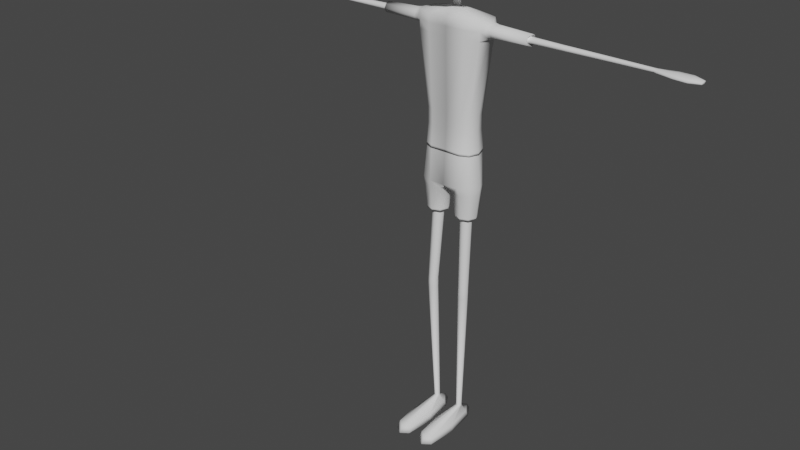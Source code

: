 # Source: Player.blend  (saved by Blender 3.2.14; exported with 4.5.12 LTS)
import bpy
from mathutils import Matrix  # noqa: F401  (used for matrix-valued properties, if any)

bpy.ops.wm.read_factory_settings(use_empty=True)
scene = bpy.context.scene
scene.name = 'Scene'

# ---- collections
col_collection = bpy.data.collections.new('Collection'); scene.collection.children.link(col_collection)

# ---- world
world_world = bpy.data.worlds.new('World'); scene.world = world_world
world_world.use_nodes = True; world_world.node_tree.nodes.clear()
_N = world_world.node_tree.nodes; _L = world_world.node_tree.links
n0 = _N.new('ShaderNodeOutputWorld'); n0.name = 'World Output'; n0.location = (300, 300)
n1 = _N.new('ShaderNodeBackground'); n1.name = 'Background'; n1.location = (10, 300)
n1.inputs[0].default_value = (0.05088, 0.05088, 0.05088, 1.0)
_L.new(n1.outputs[0], n0.inputs[0])
n0.is_active_output = True
world_world.color = (0.05088, 0.05088, 0.05088)
world_world.use_sun_shadow = False
world_world.sun_shadow_jitter_overblur = 0.0

# ---- meshes
me_cylinder = bpy.data.meshes.new('Cylinder')
me_cylinder.from_pydata([(0.08055, 0.009446, 0.07297), (0.0711, 0.01336, 0.07297), (0.09187, 0.004812, 0.7394), (0.08507, 0.06904, 1.302), (0.1096, -0.002523, 0.7391), (0.1326, 0.04933, 1.301), (0.1169, -0.02023, 0.739), (0.1523, -1.233e-07, 1.3), (0.1096, -0.03794, 0.7391), (0.1326, -0.04757, 1.301), (0.09187, -0.04527, 0.7394), (0.08507, -0.06727, 1.302), (0.07416, -0.03794, 0.7397), (0.03751, -0.04757, 1.302), (0.06683, -0.02023, 0.7398), (0.01781, -1.199e-07, 1.303), (0.07416, -0.002523, 0.7397), (0.03751, 0.04933, 1.302), (0.08446, -1.16e-07, 0.07297), (0.08055, -0.009447, 0.07297), (0.0711, -0.01336, 0.07297), (0.06166, -0.009447, 0.07297), (0.05774, -1.153e-07, 0.07297), (0.06166, 0.009446, 0.07297), (0.1061, 0.01433, 0.03714), (0.0711, 0.07202, 0.03714), (0.1207, -0.1249, 0.03714), (0.1061, -0.2642, 0.03714), (0.0711, -0.29, 0.03714), (0.03606, -0.2642, 0.03714), (0.02154, -0.1249, 0.03714), (0.03606, 0.01433, 0.03714), (0.1101, 0.02959, 0.001313), (0.0711, 0.09378, 0.001313), (0.1263, -0.1254, 0.001313), (0.1101, -0.2804, 0.001313), (0.0711, -0.3091, 0.001313), (0.0321, -0.2804, 0.001313), (0.01595, -0.1254, 0.001313), (0.0321, 0.02959, 0.001313), (0.09208, 0.006067, 0.7643), (0.1098, -0.001635, 0.764), (0.1171, -0.02023, 0.7639), (0.1098, -0.03883, 0.764), (0.09208, -0.04653, 0.7643), (0.07438, -0.03883, 0.7646), (0.06704, -0.02023, 0.7647), (0.07438, -0.001635, 0.7646), (0.0923, 0.004812, 0.7873), (0.11, -0.002523, 0.787), (0.1173, -0.02023, 0.7869), (0.11, -0.03794, 0.787), (0.0923, -0.04527, 0.7873), (0.07459, -0.03794, 0.7876), (0.06726, -0.02023, 0.7877), (0.07459, -0.002523, 0.7876), (0.08304, 0.05508, 1.174), (0.122, 0.03895, 1.173), (0.1381, -1.212e-07, 1.173), (0.122, -0.03895, 1.173), (0.08304, -0.05508, 1.174), (0.0441, -0.03895, 1.174), (0.02797, -1.183e-07, 1.175), (0.0441, 0.03895, 1.174), (0.07824, 0.0795, 1.342), (0.1332, 0.05673, 1.341), (0.156, -1.265e-07, 1.34), (0.1332, -0.05497, 1.341), (0.07824, -0.07774, 1.342), (0.0, -0.07947, 1.342), (0.0, -1.287e-07, 1.343), (0.0, 0.08123, 1.342), (0.08182, 0.07794, 1.517), (0.1231, 0.05821, 1.516), (0.1403, -1.251e-07, 1.516), (0.1231, -0.04762, 1.516), (0.08182, -0.06735, 1.517), (0.0, -0.06885, 1.518), (0.0, -1.269e-07, 1.518), (0.0, 0.07944, 1.518), (0.08087, 0.07055, 1.618), (0.1175, 0.05195, 1.617), (0.1327, -1.244e-07, 1.617), (0.1175, -0.0449, 1.617), (0.08087, -0.06349, 1.618), (0.0, -0.0649, 1.618), (0.0, -1.262e-07, 1.619), (0.0, 0.07196, 1.618), (0.0821, 0.06958, 1.694), (0.1197, 0.05075, 1.694), (0.1353, -1.245e-07, 1.693), (0.1197, -0.04546, 1.694), (0.0821, -0.06429, 1.694), (0.0, -0.06572, 1.695), (0.0, -1.263e-07, 1.695), (0.0, 0.07101, 1.695), (0.09432, 0.07981, 2.06), (0.1642, 0.05643, 2.059), (0.1741, -1.269e-07, 2.058), (0.1642, -0.05643, 2.059), (0.09432, -0.07981, 2.06), (0.0, -0.08158, 2.06), (0.0, -1.291e-07, 2.061), (0.0, 0.08158, 2.06), (0.0955, 0.07991, 2.147), (0.1655, 0.0565, 2.146), (0.1754, -1.269e-07, 2.146), (0.1655, -0.05651, 2.146), (0.0955, -0.07991, 2.147), (0.0, -0.08169, 2.148), (0.0, -1.291e-07, 2.148), (0.0, 0.08169, 2.148), (0.009623, 0.02037, 2.18), (0.02403, 0.01441, 2.18), (0.02999, -1.171e-07, 2.18), (0.02403, -0.01441, 2.18), (0.009623, -0.02037, 2.18), (0.0, -0.02083, 2.18), (0.008359, 0.01274, 2.223), (0.0, 0.02083, 2.18), (0.1954, -1.249e-07, 2.066), (0.1871, 0.03287, 2.078), (0.1871, -0.03287, 2.078), (0.1965, -1.249e-07, 2.14), (0.1879, 0.03291, 2.129), (0.1879, -0.03291, 2.129), (0.0, -1.291e-07, 2.105), (0.0, 0.08163, 2.104), (0.09491, -0.07986, 2.103), (0.0, -0.08163, 2.104), (0.1648, -0.05647, 2.102), (0.09491, 0.07986, 2.103), (0.1648, 0.05647, 2.102), (0.1875, -0.04827, 2.103), (0.1875, 0.04827, 2.103), (0.3967, -1.487e-07, 2.073), (0.2164, -1.265e-07, 2.07), (0.209, 0.02928, 2.081), (0.209, -0.02928, 2.081), (0.2174, -1.265e-07, 2.136), (0.2097, 0.02931, 2.126), (0.2097, -0.02931, 2.126), (0.2093, -0.043, 2.104), (0.2093, 0.043, 2.104), (0.3839, -1.434e-07, 2.085), (0.3905, 0.0244, 2.082), (0.3905, -0.0244, 2.082), (0.3975, -1.487e-07, 2.128), (0.3911, 0.02443, 2.12), (0.3911, -0.02443, 2.12), (0.3908, -0.03584, 2.101), (0.3908, 0.03584, 2.101), (0.5574, -1.542e-07, 2.086), (0.3804, 0.01401, 2.09), (0.3804, -0.01401, 2.09), (0.3844, -1.434e-07, 2.117), (0.3807, 0.01403, 2.112), (0.3807, -0.01403, 2.112), (0.3805, -0.02058, 2.101), (0.3805, 0.02058, 2.101), (0.5642, -1.551e-07, 2.086), (0.5545, 0.0118, 2.09), (0.5545, -0.0118, 2.09), (0.5578, -1.542e-07, 2.113), (0.5547, 0.01182, 2.109), (0.5547, -0.01182, 2.109), (0.5546, -0.01733, 2.1), (0.5546, 0.01733, 2.1), (0.5721, -1.567e-07, 2.086), (0.5612, 0.01184, 2.09), (0.5612, -0.01184, 2.09), (0.5646, -1.552e-07, 2.113), (0.5615, 0.01185, 2.109), (0.5615, -0.01185, 2.109), (0.5614, -0.01738, 2.1), (0.5614, 0.01738, 2.1), (0.9753, -1.858e-07, 2.086), (0.5691, 0.01183, 2.09), (0.5691, -0.01183, 2.09), (0.5725, -1.567e-07, 2.113), (0.5694, 0.01185, 2.109), (0.5694, -0.01185, 2.109), (0.5693, -0.01738, 2.099), (0.5693, 0.01738, 2.099), (0.9885, -1.893e-07, 2.086), (0.973, 0.008988, 2.09), (0.973, -0.008988, 2.09), (0.9756, -1.858e-07, 2.107), (0.9732, 0.008999, 2.103), (0.9732, -0.009, 2.103), (0.9731, -0.0132, 2.096), (0.9731, 0.0132, 2.096), (1.068, -2.035e-07, 2.081), (0.9862, 0.01349, 2.089), (0.9862, -0.01349, 2.089), (0.9888, -1.893e-07, 2.107), (0.9864, 0.01351, 2.103), (0.9864, -0.01351, 2.103), (0.9863, -0.01981, 2.096), (0.9863, 0.01981, 2.096), (1.131, -2.101e-07, 2.079), (1.065, 0.02604, 2.086), (1.065, -0.02604, 2.086), (1.068, -2.035e-07, 2.109), (1.065, 0.02607, 2.105), (1.065, -0.02607, 2.105), (1.065, -0.03825, 2.095), (1.065, 0.03825, 2.095), (1.18, -2.035e-07, 2.086), (1.128, 0.02737, 2.084), (1.128, -0.02737, 2.084), (1.131, -2.101e-07, 2.108), (1.128, 0.0274, 2.104), (1.128, -0.0274, 2.104), (1.128, -0.04019, 2.094), (1.128, 0.04019, 2.094), (1.179, 0.01373, 2.088), (1.179, -0.01373, 2.088), (1.181, -2.035e-07, 2.101), (1.179, 0.01375, 2.098), (1.179, -0.01375, 2.098), (1.179, -0.02017, 2.093), (1.179, 0.02017, 2.093), (1.181, -2.035e-07, 2.093), (0.1043, 0.02136, 1.178), (0.1132, -1.188e-07, 1.178), (0.1043, -0.02136, 1.178), (0.08296, -0.03021, 1.178), (0.0616, -0.02136, 1.179), (0.05276, -1.172e-07, 1.179), (0.0616, 0.02136, 1.179), (0.08296, 0.03021, 1.178), (0.1042, 0.02131, 1.172), (0.113, -1.188e-07, 1.172), (0.1042, -0.02131, 1.172), (0.08287, -0.03013, 1.173), (0.06157, -0.02131, 1.173), (0.05274, -1.172e-07, 1.173), (0.06157, 0.02131, 1.173), (0.08287, 0.03013, 1.173), (0.08316, 0.05608, 1.181), (0.1228, 0.03965, 1.181), (0.1392, -1.213e-07, 1.18), (0.1228, -0.03965, 1.181), (0.08316, -0.05608, 1.181), (0.04351, -0.03965, 1.182), (0.02709, -1.184e-07, 1.182), (0.04351, 0.03965, 1.182), (0.08028, 0.08195, 1.506), (0.1241, 0.06105, 1.506), (0.0, 0.08353, 1.507), (0.0, -0.07294, 1.507), (0.0, -1.276e-07, 1.507), (0.1241, -0.05046, 1.506), (0.08028, -0.07136, 1.506), (0.1422, -1.256e-07, 1.505), (0.1209, 0.05833, 1.508), (0.0, -1.267e-07, 1.51), (0.07951, -0.06752, 1.509), (0.1381, -1.249e-07, 1.508), (0.07951, 0.0781, 1.509), (0.0, 0.0796, 1.509), (0.0, -0.06902, 1.509), (0.1209, -0.04774, 1.508), (0.1212, 0.0587, 1.505), (0.0, -1.268e-07, 1.506), (0.07949, -0.06804, 1.505), (0.1385, -1.249e-07, 1.505), (0.07949, 0.07863, 1.505), (0.0, 0.08014, 1.506), (0.0, -0.06956, 1.506), (0.1212, -0.04811, 1.505), (0.007719, 0.01119, 2.177), (0.01433, 0.007912, 2.177), (0.01595, -1.157e-07, 2.177), (0.01433, -0.007912, 2.177), (0.007719, -0.01119, 2.177), (0.0, -0.01144, 2.177), (0.02593, 0.07823, 2.258), (0.0, 0.01144, 2.177), (0.01802, 0.009008, 2.222), (0.0204, -1.158e-07, 2.222), (0.01802, -0.009008, 2.222), (0.008359, -0.01274, 2.223), (0.0, -0.01302, 2.223), (0.04363, 0.1168, 2.296), (0.0, 0.01302, 2.223), (0.08593, 0.05812, 2.257), (0.1025, -0.005115, 2.249), (0.08593, -0.06785, 2.249), (0.02593, -0.09384, 2.251), (0.0, -0.09581, 2.252), (0.05234, 0.1404, 2.39), (0.0, 0.07976, 2.259), (0.1144, 0.0854, 2.291), (0.1402, -0.005115, 2.282), (0.1144, -0.1031, 2.283), (0.04363, -0.1437, 2.288), (0.0, -0.1468, 2.288), (0.05524, 0.1293, 2.436), (0.0, 0.1192, 2.296), (0.1336, 0.1021, 2.387), (0.1652, -0.005115, 2.379), (0.1336, -0.1246, 2.379), (0.05234, -0.1741, 2.383), (0.0, -0.1779, 2.384), (0.0, 0.1321, 2.434), (0.0, 0.1433, 2.392), (0.139, 0.09607, 2.459), (0.1651, -0.005115, 2.516), (0.1354, -0.1178, 2.517), (0.05123, -0.1583, 2.528), (0.0, -0.1681, 2.519), (0.0, 0.1319, 2.437), (0.0, -0.1683, 2.516), (0.1353, -0.118, 2.513), (0.1651, -0.005115, 2.513), (0.1389, 0.0962, 2.456), (0.05299, -0.1647, 2.515), (0.05522, 0.1296, 2.433), (0.3835, 0.01398, 2.09), (0.3836, 0.02053, 2.101), (0.3838, -0.01399, 2.112), (0.3836, -0.02053, 2.101), (0.3875, -1.436e-07, 2.117), (0.387, -1.436e-07, 2.085), (0.3835, -0.01398, 2.09), (0.3838, 0.01399, 2.112), (0.05926, 0.1341, 2.436), (0.05217, 0.08005, 2.606), (0.1457, 0.1095, 2.448), (0.1729, -0.004828, 2.515), (0.1421, -0.136, 2.507), (0.05702, -0.163, 2.529), (0.0, -0.1732, 2.519), (0.03121, 0.01892, 2.631), (0.0, 0.1367, 2.437), (0.1093, 0.05298, 2.602), (0.1266, -0.004828, 2.599), (0.1093, -0.07017, 2.6), (0.05217, -0.09723, 2.604), (0.0, -0.09929, 2.604), (0.0, 0.0821, 2.606), (0.05918, 0.01197, 2.628), (0.06361, -0.004828, 2.628), (0.05918, -0.02162, 2.628), (0.03121, -0.02858, 2.631), (0.0, -0.02911, 2.632), (0.0, 0.01945, 2.632)], [], [(0, 18, 26, 24), (14, 16, 23, 22), (240, 3, 5, 241), (22, 23, 31, 30), (6, 8, 19, 18), (241, 5, 7, 242), (23, 1, 25, 31), (16, 2, 1, 23), (242, 7, 9, 243), (18, 19, 27, 26), (12, 14, 22, 21), (243, 9, 11, 244), (19, 20, 28, 27), (4, 6, 18, 0), (244, 11, 13, 245), (24, 26, 34, 32), (2, 4, 0, 1), (245, 13, 15, 246), (11, 9, 67, 68), (1, 0, 24, 25), (246, 15, 17, 247), (21, 22, 30, 29), (8, 10, 20, 19), (247, 17, 3, 240), (10, 12, 21, 20), (20, 21, 29, 28), (33, 32, 34, 35, 36, 37, 38, 39), (27, 28, 36, 35), (29, 30, 38, 37), (31, 25, 33, 39), (25, 24, 32, 33), (26, 27, 35, 34), (28, 29, 37, 36), (30, 31, 39, 38), (16, 47, 40, 2), (14, 46, 47, 16), (12, 45, 46, 14), (10, 44, 45, 12), (8, 43, 44, 10), (6, 42, 43, 8), (4, 41, 42, 6), (2, 40, 41, 4), (47, 55, 48, 40), (46, 54, 55, 47), (45, 53, 54, 46), (44, 52, 53, 45), (43, 51, 52, 44), (42, 50, 51, 43), (41, 49, 50, 42), (40, 48, 49, 41), (230, 63, 56, 231), (229, 62, 63, 230), (228, 61, 62, 229), (227, 60, 61, 228), (226, 59, 60, 227), (225, 58, 59, 226), (224, 57, 58, 225), (231, 56, 57, 224), (249, 248, 72, 73), (3, 17, 71, 64), (13, 11, 68, 69), (7, 5, 65, 66), (15, 13, 69, 70), (5, 3, 64, 65), (9, 7, 66, 67), (17, 15, 70, 71), (79, 78, 86, 87), (248, 250, 79, 72), (252, 251, 77, 78), (254, 253, 75, 76), (255, 249, 73, 74), (250, 252, 78, 79), (251, 254, 76, 77), (253, 255, 74, 75), (82, 81, 89, 90), (77, 76, 84, 85), (75, 74, 82, 83), (73, 72, 80, 81), (72, 79, 87, 80), (78, 77, 85, 86), (76, 75, 83, 84), (74, 73, 81, 82), (88, 95, 103, 96), (87, 86, 94, 95), (85, 84, 92, 93), (83, 82, 90, 91), (81, 80, 88, 89), (80, 87, 95, 88), (86, 85, 93, 94), (84, 83, 91, 92), (127, 126, 110, 111), (94, 93, 101, 102), (92, 91, 99, 100), (90, 89, 97, 98), (95, 94, 102, 103), (93, 92, 100, 101), (91, 90, 98, 99), (89, 88, 96, 97), (273, 272, 118, 280), (129, 128, 108, 109), (99, 98, 120, 122), (132, 131, 104, 105), (131, 127, 111, 104), (126, 129, 109, 110), (128, 130, 107, 108), (105, 106, 123, 124), (113, 112, 272, 273), (108, 107, 115, 116), (106, 105, 113, 114), (118, 286, 293, 278), (109, 108, 116, 117), (107, 106, 114, 115), (105, 104, 112, 113), (104, 111, 119, 112), (132, 105, 124, 134), (130, 99, 122, 133), (106, 107, 125, 123), (98, 97, 121, 120), (125, 133, 142, 141), (122, 120, 136, 138), (123, 125, 141, 139), (121, 134, 143, 137), (107, 130, 133, 125), (97, 132, 134, 121), (100, 99, 130, 128), (102, 101, 129, 126), (96, 103, 127, 131), (97, 96, 131, 132), (101, 100, 128, 129), (103, 102, 126, 127), (141, 142, 150, 149), (136, 137, 145, 135), (140, 139, 147, 148), (142, 138, 146, 150), (133, 122, 138, 142), (124, 123, 139, 140), (120, 121, 137, 136), (134, 124, 140, 143), (148, 147, 155, 156), (150, 146, 154, 158), (151, 148, 156, 159), (146, 135, 144, 154), (137, 143, 151, 145), (139, 141, 149, 147), (138, 136, 135, 146), (143, 140, 148, 151), (326, 325, 152, 162), (324, 322, 165, 163), (320, 321, 167, 161), (322, 323, 166, 165), (135, 145, 153, 144), (149, 150, 158, 157), (145, 151, 159, 153), (147, 149, 157, 155), (161, 167, 175, 169), (165, 166, 174, 173), (152, 161, 169, 160), (164, 163, 171, 172), (321, 327, 164, 167), (323, 326, 162, 166), (327, 324, 163, 164), (325, 320, 161, 152), (160, 169, 177, 168), (172, 171, 179, 180), (174, 170, 178, 182), (175, 172, 180, 183), (163, 165, 173, 171), (162, 152, 160, 170), (167, 164, 172, 175), (166, 162, 170, 174), (182, 178, 186, 190), (183, 180, 188, 191), (178, 168, 176, 186), (179, 181, 189, 187), (173, 174, 182, 181), (169, 175, 183, 177), (171, 173, 181, 179), (170, 160, 168, 178), (186, 176, 184, 194), (187, 189, 197, 195), (185, 191, 199, 193), (189, 190, 198, 197), (180, 179, 187, 188), (168, 177, 185, 176), (181, 182, 190, 189), (177, 183, 191, 185), (197, 198, 206, 205), (184, 193, 201, 192), (196, 195, 203, 204), (198, 194, 202, 206), (191, 188, 196, 199), (190, 186, 194, 198), (188, 187, 195, 196), (176, 185, 193, 184), (192, 201, 209, 200), (204, 203, 211, 212), (206, 202, 210, 214), (207, 204, 212, 215), (193, 199, 207, 201), (195, 197, 205, 203), (194, 184, 192, 202), (199, 196, 204, 207), (215, 212, 219, 222), (210, 200, 208, 217), (211, 213, 220, 218), (209, 215, 222, 216), (205, 206, 214, 213), (201, 207, 215, 209), (203, 205, 213, 211), (202, 192, 200, 210), (221, 223, 218, 220), (223, 222, 219, 218), (208, 216, 222, 223), (217, 208, 223, 221), (214, 210, 217, 221), (212, 211, 218, 219), (200, 209, 216, 208), (213, 214, 221, 220), (239, 231, 224, 232), (232, 224, 225, 233), (233, 225, 226, 234), (234, 226, 227, 235), (235, 227, 228, 236), (236, 228, 229, 237), (237, 229, 230, 238), (238, 230, 231, 239), (55, 238, 239, 48), (54, 237, 238, 55), (53, 236, 237, 54), (52, 235, 236, 53), (51, 234, 235, 52), (50, 233, 234, 51), (49, 232, 233, 50), (48, 239, 232, 49), (63, 247, 240, 56), (62, 246, 247, 63), (61, 245, 246, 62), (60, 244, 245, 61), (59, 243, 244, 60), (58, 242, 243, 59), (57, 241, 242, 58), (56, 240, 241, 57), (263, 259, 255, 253), (262, 258, 254, 251), (261, 257, 252, 250), (259, 256, 249, 255), (258, 263, 253, 254), (257, 262, 251, 252), (260, 261, 250, 248), (256, 260, 248, 249), (264, 268, 260, 256), (268, 269, 261, 260), (265, 270, 262, 257), (266, 271, 263, 258), (267, 264, 256, 259), (269, 265, 257, 261), (270, 266, 258, 262), (271, 267, 259, 263), (67, 66, 267, 271), (69, 68, 266, 270), (71, 70, 265, 269), (66, 65, 264, 267), (68, 67, 271, 266), (70, 69, 270, 265), (64, 71, 269, 268), (65, 64, 268, 264), (277, 276, 283, 284), (112, 119, 279, 272), (272, 279, 286, 118), (116, 115, 275, 276), (114, 113, 273, 274), (275, 274, 281, 282), (117, 116, 276, 277), (115, 114, 274, 275), (276, 275, 282, 283), (274, 273, 280, 281), (278, 293, 300, 285), (281, 280, 287, 288), (283, 282, 289, 290), (284, 283, 290, 291), (282, 281, 288, 289), (280, 118, 278, 287), (294, 285, 292, 301), (287, 278, 285, 294), (289, 288, 295, 296), (291, 290, 297, 298), (290, 289, 296, 297), (288, 287, 294, 295), (317, 319, 299, 308), (296, 295, 302, 303), (298, 297, 304, 305), (295, 294, 301, 302), (297, 296, 303, 304), (285, 300, 307, 292), (315, 316, 309, 310), (314, 318, 311, 312), (316, 317, 308, 309), (318, 315, 310, 311), (319, 306, 313, 299), (312, 311, 333, 334), (308, 299, 328, 330), (309, 308, 330, 331), (310, 309, 331, 332), (348, 347, 346, 345, 344, 343, 335), (311, 310, 332, 333), (299, 313, 336, 328), (144, 153, 320, 325), (156, 155, 324, 327), (158, 154, 326, 323), (159, 156, 327, 321), (157, 158, 323, 322), (153, 159, 321, 320), (155, 157, 322, 324), (154, 144, 325, 326), (332, 331, 338, 339), (341, 340, 346, 347), (334, 333, 340, 341), (331, 330, 337, 338), (333, 332, 339, 340), (328, 336, 342, 329), (330, 328, 329, 337), (338, 337, 343, 344), (329, 342, 348, 335), (337, 329, 335, 343), (340, 339, 345, 346), (339, 338, 344, 345), (292, 307, 306, 319), (304, 303, 315, 318), (302, 301, 317, 316), (305, 304, 318, 314), (303, 302, 316, 315), (301, 292, 319, 317)])
me_cylinder.polygons.foreach_set('use_smooth', [True] * 332)
_uv = me_cylinder.uv_layers.new(name='UVMap')
_uv.uv.foreach_set('vector', [0.8762, 0.1243, 0.884, 0.1308, 0.884, 0.2039, 0.873, 0.1273, 0.1819, 0.6384, 0.1819, 0.6384, 0.1822, 0.8437, 0.1824, 0.8432, 0.5035, 0.2087, 0.5029, 0.2099, 0.5023, 0.2091, 0.5034, 0.2086, 0.8476, 0.1298, 0.8556, 0.1238, 0.8587, 0.1272, 0.8438, 0.2017, 0.182, 0.6383, 0.182, 0.6383, 0.1822, 0.8422, 0.182, 0.8423, 0.5034, 0.2086, 0.5023, 0.2091, 0.5024, 0.2081, 0.5034, 0.2086, 0.8556, 0.1238, 0.866, 0.1207, 0.8661, 0.1139, 0.8587, 0.1272, 0.1819, 0.6384, 0.182, 0.6384, 0.182, 0.8431, 0.1822, 0.8437, 0.5034, 0.2086, 0.5024, 0.2081, 0.503, 0.2075, 0.5035, 0.2085, 0.884, 0.1308, 0.8811, 0.1409, 0.8712, 0.2805, 0.884, 0.2039, 0.1819, 0.6383, 0.1819, 0.6384, 0.1824, 0.8432, 0.1825, 0.8427, 0.5035, 0.2085, 0.503, 0.2075, 0.504, 0.2073, 0.5035, 0.2085, 0.8811, 0.1409, 0.8653, 0.1456, 0.8618, 0.2945, 0.8712, 0.2805, 0.182, 0.6384, 0.182, 0.6383, 0.182, 0.8423, 0.1819, 0.8427, 0.5035, 0.2085, 0.504, 0.2073, 0.505, 0.2079, 0.5036, 0.2086, 0.873, 0.1273, 0.884, 0.2039, 0.8801, 0.2049, 0.8725, 0.1257, 0.182, 0.6384, 0.182, 0.6384, 0.1819, 0.8427, 0.182, 0.8431, 0.5036, 0.2086, 0.505, 0.2079, 0.5052, 0.2093, 0.5036, 0.2086, 0.504, 0.2073, 0.503, 0.2075, 0.5026, 0.2066, 0.5043, 0.2062, 0.866, 0.1207, 0.8762, 0.1243, 0.873, 0.1273, 0.8661, 0.1139, 0.5036, 0.2086, 0.5052, 0.2093, 0.5041, 0.2103, 0.5036, 0.2087, 0.8499, 0.1398, 0.8476, 0.1298, 0.8438, 0.2017, 0.853, 0.2802, 0.182, 0.6383, 0.182, 0.6382, 0.1824, 0.8423, 0.1822, 0.8422, 0.5036, 0.2087, 0.5041, 0.2103, 0.5029, 0.2099, 0.5035, 0.2087, 0.182, 0.6382, 0.1819, 0.6383, 0.1825, 0.8427, 0.1824, 0.8423, 0.8653, 0.1456, 0.8499, 0.1398, 0.853, 0.2802, 0.8618, 0.2945, 0.8665, 0.0954, 0.8725, 0.1257, 0.8801, 0.2049, 0.8669, 0.2836, 0.8614, 0.3066, 0.857, 0.2842, 0.8477, 0.2021, 0.8593, 0.126, 0.8712, 0.2805, 0.8618, 0.2945, 0.8614, 0.3066, 0.8669, 0.2836, 0.853, 0.2802, 0.8438, 0.2017, 0.8477, 0.2021, 0.857, 0.2842, 0.8587, 0.1272, 0.8661, 0.1139, 0.8665, 0.0954, 0.8593, 0.126, 0.8661, 0.1139, 0.873, 0.1273, 0.8725, 0.1257, 0.8665, 0.0954, 0.884, 0.2039, 0.8712, 0.2805, 0.8669, 0.2836, 0.8801, 0.2049, 0.8618, 0.2945, 0.853, 0.2802, 0.857, 0.2842, 0.8614, 0.3066, 0.8438, 0.2017, 0.8587, 0.1272, 0.8593, 0.126, 0.8477, 0.2021, 0.1819, 0.6384, 0.182, 0.6381, 0.182, 0.6381, 0.182, 0.6384, 0.1819, 0.6384, 0.1819, 0.6381, 0.182, 0.6381, 0.1819, 0.6384, 0.1819, 0.6383, 0.1819, 0.638, 0.1819, 0.6381, 0.1819, 0.6384, 0.182, 0.6382, 0.182, 0.638, 0.1819, 0.638, 0.1819, 0.6383, 0.182, 0.6383, 0.182, 0.6381, 0.182, 0.638, 0.182, 0.6382, 0.182, 0.6383, 0.182, 0.6381, 0.182, 0.6381, 0.182, 0.6383, 0.182, 0.6384, 0.182, 0.6381, 0.182, 0.6381, 0.182, 0.6383, 0.182, 0.6384, 0.182, 0.6381, 0.182, 0.6381, 0.182, 0.6384, 0.182, 0.6381, 0.182, 0.6377, 0.182, 0.6378, 0.182, 0.6381, 0.1819, 0.6381, 0.1819, 0.6378, 0.182, 0.6377, 0.182, 0.6381, 0.1819, 0.638, 0.1819, 0.6378, 0.1819, 0.6378, 0.1819, 0.6381, 0.182, 0.638, 0.1819, 0.6379, 0.1819, 0.6378, 0.1819, 0.638, 0.182, 0.6381, 0.182, 0.6379, 0.1819, 0.6379, 0.182, 0.638, 0.182, 0.6381, 0.182, 0.6379, 0.182, 0.6379, 0.182, 0.6381, 0.182, 0.6381, 0.182, 0.6378, 0.182, 0.6379, 0.182, 0.6381, 0.182, 0.6381, 0.182, 0.6378, 0.182, 0.6378, 0.182, 0.6381, 0.5035, 0.2087, 0.5035, 0.2087, 0.5035, 0.2087, 0.5035, 0.2087, 0.5036, 0.2086, 0.5036, 0.2086, 0.5035, 0.2087, 0.5035, 0.2087, 0.5035, 0.2086, 0.5036, 0.2086, 0.5036, 0.2086, 0.5036, 0.2086, 0.5035, 0.2086, 0.5035, 0.2085, 0.5036, 0.2086, 0.5035, 0.2086, 0.5035, 0.2086, 0.5035, 0.2085, 0.5035, 0.2085, 0.5035, 0.2086, 0.5035, 0.2086, 0.5034, 0.2086, 0.5035, 0.2085, 0.5035, 0.2086, 0.5035, 0.2086, 0.5034, 0.2086, 0.5034, 0.2086, 0.5035, 0.2086, 0.5035, 0.2087, 0.5035, 0.2087, 0.5034, 0.2086, 0.5035, 0.2086, 0.1017, 0.2652, 0.09984, 0.2376, 0.1047, 0.2389, 0.1088, 0.2626, 0.5029, 0.2099, 0.5041, 0.2103, 0.5045, 0.212, 0.5023, 0.2109, 0.505, 0.2079, 0.504, 0.2073, 0.5043, 0.2062, 0.5065, 0.2069, 0.5024, 0.2081, 0.5023, 0.2091, 0.5014, 0.2094, 0.5016, 0.2078, 0.5052, 0.2093, 0.505, 0.2079, 0.5065, 0.2069, 0.5067, 0.2099, 0.5023, 0.2091, 0.5029, 0.2099, 0.5023, 0.2109, 0.5014, 0.2094, 0.503, 0.2075, 0.5024, 0.2081, 0.5016, 0.2078, 0.5026, 0.2066, 0.5041, 0.2103, 0.5052, 0.2093, 0.5067, 0.2099, 0.5045, 0.212, 0.1139, 0.2146, 0.1332, 0.2064, 0.1327, 0.2175, 0.1269, 0.2206, 0.09984, 0.2376, 0.1111, 0.2127, 0.1139, 0.2146, 0.1047, 0.2389, 0.1333, 0.2036, 0.1543, 0.2121, 0.1513, 0.2142, 0.1332, 0.2064, 0.1664, 0.2372, 0.1656, 0.2656, 0.1579, 0.2631, 0.1614, 0.2387, 0.1365, 0.3105, 0.1017, 0.2652, 0.1088, 0.2626, 0.1353, 0.2861, 0.1111, 0.2127, 0.1333, 0.2036, 0.1332, 0.2064, 0.1139, 0.2146, 0.1543, 0.2121, 0.1664, 0.2372, 0.1614, 0.2387, 0.1513, 0.2142, 0.1656, 0.2656, 0.1365, 0.3105, 0.1353, 0.2861, 0.1579, 0.2631, 0.1336, 0.2396, 0.1272, 0.2357, 0.1316, 0.2246, 0.133, 0.2258, 0.1513, 0.2142, 0.1614, 0.2387, 0.14, 0.2304, 0.1381, 0.2205, 0.1579, 0.2631, 0.1353, 0.2861, 0.1336, 0.2396, 0.1386, 0.2358, 0.1088, 0.2626, 0.1047, 0.2389, 0.1254, 0.2304, 0.1272, 0.2357, 0.1047, 0.2389, 0.1139, 0.2146, 0.1269, 0.2206, 0.1254, 0.2304, 0.1332, 0.2064, 0.1513, 0.2142, 0.1381, 0.2205, 0.1327, 0.2175, 0.1614, 0.2387, 0.1579, 0.2631, 0.1386, 0.2358, 0.14, 0.2304, 0.1353, 0.2861, 0.1088, 0.2626, 0.1272, 0.2357, 0.1336, 0.2396, 0.1323, 0.2223, 0.1308, 0.2184, 0.1296, 0.1547, 0.1312, 0.1564, 0.1269, 0.2206, 0.1327, 0.2175, 0.1322, 0.2173, 0.1308, 0.2184, 0.1381, 0.2205, 0.14, 0.2304, 0.1325, 0.2224, 0.134, 0.2183, 0.1386, 0.2358, 0.1336, 0.2396, 0.133, 0.2258, 0.1335, 0.2246, 0.1272, 0.2357, 0.1254, 0.2304, 0.1323, 0.2223, 0.1316, 0.2246, 0.1254, 0.2304, 0.1269, 0.2206, 0.1308, 0.2184, 0.1323, 0.2223, 0.1327, 0.2175, 0.1381, 0.2205, 0.134, 0.2183, 0.1322, 0.2173, 0.14, 0.2304, 0.1386, 0.2358, 0.1335, 0.2246, 0.1325, 0.2224, 0.13, 0.151, 0.1295, 0.1472, 0.1295, 0.1403, 0.1302, 0.1478, 0.1322, 0.2173, 0.134, 0.2183, 0.1296, 0.1533, 0.1296, 0.1526, 0.1325, 0.2224, 0.1335, 0.2246, 0.1281, 0.1558, 0.128, 0.1552, 0.133, 0.2258, 0.1316, 0.2246, 0.1311, 0.1564, 0.1296, 0.1563, 0.1308, 0.2184, 0.1322, 0.2173, 0.1296, 0.1526, 0.1296, 0.1547, 0.134, 0.2183, 0.1325, 0.2224, 0.128, 0.1552, 0.1296, 0.1533, 0.1335, 0.2246, 0.133, 0.2258, 0.1296, 0.1563, 0.1281, 0.1558, 0.1316, 0.2246, 0.1323, 0.2223, 0.1312, 0.1564, 0.1311, 0.1564, 0.3811, 0.7072, 0.3848, 0.7092, 0.372, 0.7342, 0.3651, 0.7319, 0.129, 0.1485, 0.128, 0.1521, 0.1273, 0.1491, 0.1288, 0.1433, 0.1281, 0.1558, 0.1296, 0.1563, 0.1295, 0.1557, 0.1287, 0.1553, 0.1302, 0.1549, 0.1308, 0.1538, 0.1311, 0.1514, 0.1298, 0.1539, 0.1308, 0.1538, 0.13, 0.151, 0.1302, 0.1478, 0.1311, 0.1514, 0.1295, 0.1472, 0.129, 0.1485, 0.1288, 0.1433, 0.1295, 0.1403, 0.128, 0.1521, 0.1285, 0.1543, 0.1284, 0.1533, 0.1273, 0.1491, 0.1298, 0.1539, 0.1292, 0.1534, 0.1293, 0.1538, 0.1298, 0.1541, 0.1309, 0.1422, 0.1311, 0.1423, 0.1306, 0.141, 0.1303, 0.1411, 0.1273, 0.1491, 0.1284, 0.1533, 0.1301, 0.1386, 0.1295, 0.1338, 0.1292, 0.1534, 0.1298, 0.1539, 0.1309, 0.1422, 0.1306, 0.1412, 0.372, 0.7342, 0.3775, 0.7351, 0.385, 0.7813, 0.372, 0.7828, 0.1288, 0.1433, 0.1273, 0.1491, 0.1295, 0.1338, 0.1282, 0.1251, 0.1284, 0.1533, 0.1292, 0.1534, 0.1306, 0.1412, 0.1301, 0.1386, 0.1298, 0.1539, 0.1311, 0.1514, 0.1311, 0.1423, 0.1309, 0.1422, 0.1311, 0.1514, 0.1302, 0.1478, 0.1314, 0.1409, 0.1311, 0.1423, 0.1302, 0.1549, 0.1298, 0.1539, 0.1298, 0.1541, 0.13, 0.1549, 0.1285, 0.1543, 0.1281, 0.1558, 0.1287, 0.1553, 0.1287, 0.1545, 0.1292, 0.1534, 0.1284, 0.1533, 0.1288, 0.1539, 0.1293, 0.1538, 0.1296, 0.1563, 0.1311, 0.1564, 0.1302, 0.1556, 0.1295, 0.1557, 0.1288, 0.1539, 0.1287, 0.1545, 0.1287, 0.1546, 0.1289, 0.1541, 0.1287, 0.1553, 0.1295, 0.1557, 0.1294, 0.1555, 0.1289, 0.1553, 0.1293, 0.1538, 0.1288, 0.1539, 0.1289, 0.1541, 0.1293, 0.154, 0.1302, 0.1556, 0.13, 0.1549, 0.13, 0.1548, 0.1299, 0.1554, 0.1284, 0.1533, 0.1285, 0.1543, 0.1287, 0.1545, 0.1288, 0.1539, 0.1311, 0.1564, 0.1302, 0.1549, 0.13, 0.1549, 0.1302, 0.1556, 0.128, 0.1552, 0.1281, 0.1558, 0.1285, 0.1543, 0.128, 0.1521, 0.1296, 0.1526, 0.1296, 0.1533, 0.129, 0.1485, 0.1295, 0.1472, 0.1312, 0.1564, 0.1296, 0.1547, 0.13, 0.151, 0.1308, 0.1538, 0.1311, 0.1564, 0.1312, 0.1564, 0.1308, 0.1538, 0.1302, 0.1549, 0.1296, 0.1533, 0.128, 0.1552, 0.128, 0.1521, 0.129, 0.1485, 0.1296, 0.1547, 0.1296, 0.1526, 0.1295, 0.1472, 0.13, 0.151, 0.1289, 0.1541, 0.1287, 0.1546, 0.1294, 0.1548, 0.1294, 0.1547, 0.1294, 0.1555, 0.1299, 0.1554, 0.1294, 0.1548, 0.1294, 0.1548, 0.1298, 0.1542, 0.1293, 0.154, 0.1294, 0.1547, 0.1294, 0.1547, 0.1287, 0.1546, 0.1289, 0.1553, 0.1294, 0.1548, 0.1294, 0.1548, 0.1287, 0.1545, 0.1287, 0.1553, 0.1289, 0.1553, 0.1287, 0.1546, 0.1298, 0.1541, 0.1293, 0.1538, 0.1293, 0.154, 0.1298, 0.1542, 0.1295, 0.1557, 0.1302, 0.1556, 0.1299, 0.1554, 0.1294, 0.1555, 0.13, 0.1549, 0.1298, 0.1541, 0.1298, 0.1542, 0.13, 0.1548, 0.1294, 0.1547, 0.1294, 0.1547, 0.1294, 0.1547, 0.1294, 0.1548, 0.1294, 0.1548, 0.1294, 0.1548, 0.1294, 0.1548, 0.1294, 0.1548, 0.1294, 0.1548, 0.1294, 0.1547, 0.1294, 0.1548, 0.1294, 0.1548, 0.1294, 0.1548, 0.1294, 0.1548, 0.1294, 0.1548, 0.1294, 0.1548, 0.1299, 0.1554, 0.13, 0.1548, 0.1294, 0.1548, 0.1294, 0.1548, 0.1293, 0.154, 0.1289, 0.1541, 0.1294, 0.1547, 0.1294, 0.1547, 0.1289, 0.1553, 0.1294, 0.1555, 0.1294, 0.1548, 0.1294, 0.1548, 0.13, 0.1548, 0.1298, 0.1542, 0.1294, 0.1547, 0.1294, 0.1548, 0.2197, 0.8963, 0.2194, 0.8952, 0.2197, 0.8756, 0.2198, 0.8759, 0.2198, 0.8943, 0.2198, 0.895, 0.2197, 0.8759, 0.2197, 0.8756, 0.2193, 0.895, 0.2195, 0.8946, 0.2197, 0.8759, 0.2196, 0.8759, 0.2198, 0.895, 0.2199, 0.8956, 0.2197, 0.8759, 0.2197, 0.8759, 0.1294, 0.1548, 0.1294, 0.1548, 0.1294, 0.1548, 0.1294, 0.1548, 0.1294, 0.1547, 0.1294, 0.1548, 0.1294, 0.1548, 0.1294, 0.1547, 0.1294, 0.1548, 0.1294, 0.1548, 0.1294, 0.1548, 0.1294, 0.1548, 0.1294, 0.1547, 0.1294, 0.1547, 0.1294, 0.1547, 0.1294, 0.1547, 0.2196, 0.8759, 0.2197, 0.8759, 0.2197, 0.8758, 0.2196, 0.8758, 0.2197, 0.8759, 0.2197, 0.8759, 0.2197, 0.8758, 0.2196, 0.8758, 0.2197, 0.8756, 0.2196, 0.8759, 0.2196, 0.8758, 0.2197, 0.8754, 0.2198, 0.8759, 0.2197, 0.8756, 0.2197, 0.8754, 0.2199, 0.8758, 0.2195, 0.8946, 0.2197, 0.8945, 0.2198, 0.8759, 0.2197, 0.8759, 0.2199, 0.8956, 0.2197, 0.8963, 0.2198, 0.8759, 0.2197, 0.8759, 0.2197, 0.8945, 0.2198, 0.8943, 0.2197, 0.8756, 0.2198, 0.8759, 0.2194, 0.8952, 0.2193, 0.895, 0.2196, 0.8759, 0.2197, 0.8756, 0.2197, 0.8754, 0.2196, 0.8758, 0.2194, 0.8757, 0.2197, 0.8749, 0.2199, 0.8758, 0.2197, 0.8754, 0.2197, 0.8748, 0.2201, 0.8757, 0.2197, 0.8758, 0.2199, 0.8758, 0.2201, 0.8757, 0.2197, 0.8758, 0.2197, 0.8758, 0.2199, 0.8758, 0.2201, 0.8757, 0.2197, 0.8758, 0.2197, 0.8756, 0.2197, 0.8759, 0.2196, 0.8758, 0.2197, 0.8754, 0.2198, 0.8759, 0.2197, 0.8756, 0.2197, 0.8754, 0.2199, 0.8758, 0.2197, 0.8759, 0.2198, 0.8759, 0.2199, 0.8758, 0.2197, 0.8758, 0.2197, 0.8759, 0.2198, 0.8759, 0.2199, 0.8758, 0.2197, 0.8758, 0.2197, 0.8758, 0.2201, 0.8757, 0.2201, 0.7158, 0.22, 0.7157, 0.2197, 0.8758, 0.2201, 0.8757, 0.2201, 0.7158, 0.22, 0.7157, 0.2201, 0.8757, 0.2197, 0.8749, 0.22, 0.7153, 0.2201, 0.7158, 0.2197, 0.8748, 0.2194, 0.8757, 0.2199, 0.7158, 0.22, 0.7153, 0.2196, 0.8758, 0.2197, 0.8758, 0.2197, 0.8758, 0.2194, 0.8757, 0.2196, 0.8758, 0.2197, 0.8758, 0.2197, 0.8758, 0.2194, 0.8757, 0.2197, 0.8754, 0.2196, 0.8758, 0.2194, 0.8757, 0.2197, 0.8748, 0.2199, 0.8758, 0.2197, 0.8754, 0.2197, 0.8749, 0.2201, 0.8757, 0.2201, 0.7158, 0.22, 0.7153, 0.22, 0.7152, 0.2201, 0.7154, 0.22, 0.7153, 0.2199, 0.7158, 0.22, 0.7154, 0.22, 0.7152, 0.2199, 0.7158, 0.22, 0.7157, 0.22, 0.7154, 0.22, 0.7154, 0.2199, 0.7158, 0.22, 0.7157, 0.22, 0.7154, 0.22, 0.7154, 0.2201, 0.8757, 0.2197, 0.8748, 0.22, 0.7153, 0.2201, 0.7158, 0.2197, 0.8749, 0.2194, 0.8757, 0.2199, 0.7158, 0.22, 0.7153, 0.2194, 0.8757, 0.2197, 0.8758, 0.22, 0.7157, 0.2199, 0.7158, 0.2194, 0.8757, 0.2197, 0.8758, 0.22, 0.7157, 0.2199, 0.7158, 0.22, 0.7154, 0.22, 0.7154, 0.22, 0.7129, 0.2199, 0.7129, 0.22, 0.7152, 0.22, 0.7154, 0.2199, 0.713, 0.22, 0.7129, 0.2201, 0.7154, 0.22, 0.7152, 0.22, 0.7129, 0.2201, 0.7129, 0.22, 0.7154, 0.2201, 0.7154, 0.2201, 0.713, 0.22, 0.7129, 0.22, 0.7157, 0.2201, 0.7158, 0.2201, 0.7154, 0.22, 0.7154, 0.22, 0.7157, 0.2201, 0.7158, 0.2201, 0.7154, 0.22, 0.7154, 0.2201, 0.7158, 0.22, 0.7153, 0.22, 0.7152, 0.2201, 0.7154, 0.22, 0.7153, 0.2199, 0.7158, 0.22, 0.7154, 0.22, 0.7152, 0.22, 0.7129, 0.2199, 0.713, 0.2199, 0.712, 0.22, 0.7119, 0.2201, 0.7129, 0.22, 0.7129, 0.22, 0.7119, 0.2201, 0.7119, 0.22, 0.7129, 0.2201, 0.713, 0.2201, 0.712, 0.22, 0.712, 0.22, 0.7129, 0.2201, 0.7129, 0.2201, 0.7119, 0.22, 0.712, 0.22, 0.7154, 0.22, 0.7154, 0.22, 0.7129, 0.2199, 0.713, 0.22, 0.7152, 0.22, 0.7154, 0.2199, 0.7129, 0.22, 0.7129, 0.2201, 0.7154, 0.22, 0.7152, 0.22, 0.7129, 0.2201, 0.713, 0.22, 0.7154, 0.2201, 0.7154, 0.2201, 0.7129, 0.22, 0.7129, 0.22, 0.712, 0.2201, 0.7119, 0.22, 0.7109, 0.22, 0.711, 0.2201, 0.712, 0.22, 0.7119, 0.22, 0.7109, 0.2201, 0.711, 0.22, 0.7119, 0.2199, 0.7119, 0.22, 0.7109, 0.22, 0.7104, 0.2199, 0.712, 0.22, 0.712, 0.22, 0.711, 0.22, 0.711, 0.2199, 0.7129, 0.22, 0.7129, 0.22, 0.712, 0.2199, 0.7119, 0.2199, 0.713, 0.22, 0.7129, 0.22, 0.712, 0.2199, 0.712, 0.22, 0.7129, 0.2199, 0.7129, 0.2199, 0.7119, 0.22, 0.7119, 0.2201, 0.713, 0.22, 0.7129, 0.22, 0.7119, 0.2201, 0.712, 0.2201, 0.711, 0.22, 0.7107, 0.22, 0.7104, 0.22, 0.7109, 0.22, 0.7107, 0.22, 0.711, 0.22, 0.7109, 0.22, 0.7104, 0.22, 0.7109, 0.22, 0.711, 0.22, 0.711, 0.22, 0.7107, 0.2201, 0.711, 0.22, 0.7109, 0.22, 0.7107, 0.2201, 0.711, 0.22, 0.712, 0.2201, 0.712, 0.2201, 0.711, 0.2201, 0.711, 0.2201, 0.7119, 0.22, 0.7119, 0.22, 0.7104, 0.22, 0.7109, 0.22, 0.7119, 0.2199, 0.712, 0.22, 0.711, 0.22, 0.7109, 0.2199, 0.7119, 0.22, 0.712, 0.2201, 0.711, 0.22, 0.7109, 0.1822, 0.6018, 0.1823, 0.6018, 0.1822, 0.6023, 0.1821, 0.6023, 0.1821, 0.6023, 0.1822, 0.6023, 0.182, 0.6025, 0.182, 0.6025, 0.182, 0.6025, 0.182, 0.6025, 0.1818, 0.6025, 0.1819, 0.6025, 0.1819, 0.6025, 0.1818, 0.6025, 0.1816, 0.6021, 0.1817, 0.6021, 0.1817, 0.6021, 0.1816, 0.6021, 0.1814, 0.6013, 0.1817, 0.6014, 0.1817, 0.6014, 0.1814, 0.6013, 0.1819, 0.5996, 0.182, 0.6006, 0.182, 0.6006, 0.1819, 0.5996, 0.1825, 0.6011, 0.1822, 0.6012, 0.1822, 0.6012, 0.1825, 0.6011, 0.1823, 0.6018, 0.1822, 0.6018, 0.182, 0.6377, 0.1822, 0.6012, 0.1822, 0.6018, 0.182, 0.6378, 0.1819, 0.6378, 0.182, 0.6006, 0.1822, 0.6012, 0.182, 0.6377, 0.1819, 0.6378, 0.1817, 0.6014, 0.182, 0.6006, 0.1819, 0.6378, 0.1819, 0.6379, 0.1817, 0.6021, 0.1817, 0.6014, 0.1819, 0.6378, 0.182, 0.6379, 0.1819, 0.6025, 0.1817, 0.6021, 0.1819, 0.6379, 0.182, 0.6379, 0.182, 0.6025, 0.1819, 0.6025, 0.182, 0.6379, 0.182, 0.6378, 0.1821, 0.6023, 0.182, 0.6025, 0.182, 0.6379, 0.182, 0.6378, 0.1822, 0.6018, 0.1821, 0.6023, 0.182, 0.6378, 0.5035, 0.2087, 0.5036, 0.2087, 0.5035, 0.2087, 0.5035, 0.2087, 0.5036, 0.2086, 0.5036, 0.2086, 0.5036, 0.2087, 0.5035, 0.2087, 0.5036, 0.2086, 0.5036, 0.2086, 0.5036, 0.2086, 0.5036, 0.2086, 0.5035, 0.2085, 0.5035, 0.2085, 0.5036, 0.2086, 0.5036, 0.2086, 0.5035, 0.2085, 0.5035, 0.2085, 0.5035, 0.2085, 0.5035, 0.2085, 0.5034, 0.2086, 0.5034, 0.2086, 0.5035, 0.2085, 0.5035, 0.2085, 0.5034, 0.2086, 0.5034, 0.2086, 0.5034, 0.2086, 0.5034, 0.2086, 0.5035, 0.2087, 0.5035, 0.2087, 0.5034, 0.2086, 0.5034, 0.2086, 0.1685, 0.2672, 0.1369, 0.3119, 0.1365, 0.3105, 0.1656, 0.2656, 0.1546, 0.2112, 0.1685, 0.2371, 0.1664, 0.2372, 0.1543, 0.2121, 0.1107, 0.2118, 0.1333, 0.2029, 0.1333, 0.2036, 0.1111, 0.2127, 0.1369, 0.3119, 0.09922, 0.2668, 0.1017, 0.2652, 0.1365, 0.3105, 0.1685, 0.2371, 0.1685, 0.2672, 0.1656, 0.2656, 0.1664, 0.2372, 0.1333, 0.2029, 0.1546, 0.2112, 0.1543, 0.2121, 0.1333, 0.2036, 0.09779, 0.2376, 0.1107, 0.2118, 0.1111, 0.2127, 0.09984, 0.2376, 0.09922, 0.2668, 0.09779, 0.2376, 0.09984, 0.2376, 0.1017, 0.2652, 0.5796, 0.1853, 0.5548, 0.1556, 0.5564, 0.1527, 0.5828, 0.1843, 0.5548, 0.1556, 0.4863, 0.1503, 0.4851, 0.1476, 0.5564, 0.1527, 0.4471, 0.1923, 0.4514, 0.2411, 0.4488, 0.2424, 0.4446, 0.1914, 0.5072, 0.282, 0.5458, 0.2772, 0.5473, 0.2801, 0.5064, 0.2852, 0.5795, 0.2443, 0.5796, 0.1853, 0.5828, 0.1843, 0.5828, 0.2456, 0.4863, 0.1503, 0.4471, 0.1923, 0.4446, 0.1914, 0.4851, 0.1476, 0.4514, 0.2411, 0.5072, 0.282, 0.5064, 0.2852, 0.4488, 0.2424, 0.5458, 0.2772, 0.5795, 0.2443, 0.5828, 0.2456, 0.5473, 0.2801, 0.5026, 0.2066, 0.5016, 0.2078, 0.5795, 0.2443, 0.5458, 0.2772, 0.5065, 0.2069, 0.5043, 0.2062, 0.5072, 0.282, 0.4514, 0.2411, 0.5045, 0.212, 0.5067, 0.2099, 0.4471, 0.1923, 0.4863, 0.1503, 0.5016, 0.2078, 0.5014, 0.2094, 0.5796, 0.1853, 0.5795, 0.2443, 0.5043, 0.2062, 0.5026, 0.2066, 0.5458, 0.2772, 0.5072, 0.282, 0.5067, 0.2099, 0.5065, 0.2069, 0.4514, 0.2411, 0.4471, 0.1923, 0.5023, 0.2109, 0.5045, 0.212, 0.4863, 0.1503, 0.5548, 0.1556, 0.5014, 0.2094, 0.5023, 0.2109, 0.5548, 0.1556, 0.5796, 0.1853, 0.3685, 0.6958, 0.3714, 0.699, 0.3507, 0.7181, 0.3484, 0.713, 0.1311, 0.1423, 0.1314, 0.1409, 0.1299, 0.1402, 0.1306, 0.141, 0.3848, 0.7092, 0.3888, 0.7112, 0.3775, 0.7351, 0.372, 0.7342, 0.1295, 0.1338, 0.1301, 0.1386, 0.1289, 0.1375, 0.1284, 0.1352, 0.1306, 0.1412, 0.1309, 0.1422, 0.1303, 0.1411, 0.1295, 0.14, 0.3743, 0.702, 0.3776, 0.7048, 0.3594, 0.7288, 0.3548, 0.7242, 0.1282, 0.1251, 0.1295, 0.1338, 0.1284, 0.1352, 0.1281, 0.1338, 0.1301, 0.1386, 0.1306, 0.1412, 0.1295, 0.14, 0.1289, 0.1375, 0.3714, 0.699, 0.3743, 0.702, 0.3548, 0.7242, 0.3507, 0.7181, 0.3776, 0.7048, 0.3811, 0.7072, 0.3651, 0.7319, 0.3594, 0.7288, 0.372, 0.7828, 0.385, 0.7813, 0.3888, 0.8071, 0.3692, 0.8075, 0.3594, 0.7288, 0.3651, 0.7319, 0.3453, 0.7845, 0.3243, 0.7707, 0.3507, 0.7181, 0.3548, 0.7242, 0.3059, 0.7549, 0.2977, 0.7291, 0.3484, 0.713, 0.3507, 0.7181, 0.2977, 0.7291, 0.2956, 0.7163, 0.3548, 0.7242, 0.3594, 0.7288, 0.3243, 0.7707, 0.3059, 0.7549, 0.3651, 0.7319, 0.372, 0.7342, 0.372, 0.7828, 0.3453, 0.7845, 0.3402, 0.803, 0.3692, 0.8075, 0.3621, 0.8468, 0.3293, 0.8364, 0.3453, 0.7845, 0.372, 0.7828, 0.3692, 0.8075, 0.3402, 0.803, 0.3059, 0.7549, 0.3243, 0.7707, 0.3143, 0.7852, 0.2878, 0.7644, 0.2956, 0.7163, 0.2977, 0.7291, 0.2714, 0.739, 0.2656, 0.7204, 0.2977, 0.7291, 0.3059, 0.7549, 0.2878, 0.7644, 0.2714, 0.739, 0.3243, 0.7707, 0.3453, 0.7845, 0.3402, 0.803, 0.3143, 0.7852, 0.3091, 0.874, 0.3503, 0.8797, 0.3497, 0.881, 0.3084, 0.8753, 0.2878, 0.7644, 0.3143, 0.7852, 0.2945, 0.8145, 0.2601, 0.7862, 0.2656, 0.7204, 0.2714, 0.739, 0.2367, 0.7589, 0.2229, 0.7392, 0.3143, 0.7852, 0.3402, 0.803, 0.3293, 0.8364, 0.2945, 0.8145, 0.2714, 0.739, 0.2878, 0.7644, 0.2601, 0.7862, 0.2367, 0.7589, 0.3692, 0.8075, 0.3888, 0.8071, 0.3851, 0.8524, 0.3621, 0.8468, 0.2246, 0.8269, 0.265, 0.8583, 0.2642, 0.8594, 0.2237, 0.828, 0.1782, 0.7807, 0.1956, 0.7967, 0.1909, 0.8015, 0.1772, 0.7817, 0.265, 0.8583, 0.3091, 0.874, 0.3084, 0.8753, 0.2642, 0.8594, 0.1956, 0.7967, 0.2246, 0.8269, 0.2237, 0.828, 0.1909, 0.8015, 0.3503, 0.8797, 0.3734, 0.8882, 0.373, 0.8895, 0.3497, 0.881, 0.8128, 0.6779, 0.8205, 0.7057, 0.8182, 0.7086, 0.81, 0.6781, 0.8156, 0.8402, 0.7953, 0.8708, 0.7942, 0.8682, 0.8084, 0.8403, 0.8338, 0.7963, 0.8156, 0.8402, 0.8084, 0.8403, 0.8306, 0.7958, 0.8338, 0.7461, 0.8338, 0.7963, 0.8306, 0.7958, 0.8264, 0.7435, 0.7265, 0.7859, 0.7326, 0.7563, 0.7497, 0.7627, 0.7618, 0.7702, 0.7616, 0.7782, 0.7583, 0.7855, 0.744, 0.7869, 0.8205, 0.7057, 0.8338, 0.7461, 0.8264, 0.7435, 0.8182, 0.7086, 0.7953, 0.8708, 0.7759, 0.8926, 0.7739, 0.891, 0.7942, 0.8682, 0.2192, 0.8952, 0.2192, 0.8949, 0.2193, 0.895, 0.2194, 0.8952, 0.2197, 0.8945, 0.2198, 0.8943, 0.2198, 0.8943, 0.2197, 0.8945, 0.2201, 0.8957, 0.2197, 0.8973, 0.2197, 0.8963, 0.2199, 0.8956, 0.2194, 0.8946, 0.2197, 0.8945, 0.2197, 0.8945, 0.2195, 0.8946, 0.2199, 0.895, 0.2201, 0.8957, 0.2199, 0.8956, 0.2198, 0.895, 0.2192, 0.8949, 0.2194, 0.8946, 0.2195, 0.8946, 0.2193, 0.895, 0.2198, 0.8943, 0.2199, 0.895, 0.2198, 0.895, 0.2198, 0.8943, 0.2197, 0.8973, 0.2192, 0.8952, 0.2194, 0.8952, 0.2197, 0.8963, 0.8264, 0.7435, 0.8306, 0.7958, 0.7904, 0.7849, 0.7918, 0.758, 0.756, 0.7154, 0.7776, 0.7356, 0.7497, 0.7627, 0.7326, 0.7563, 0.81, 0.6781, 0.8182, 0.7086, 0.7776, 0.7356, 0.756, 0.7154, 0.8306, 0.7958, 0.8084, 0.8403, 0.7802, 0.8059, 0.7904, 0.7849, 0.8182, 0.7086, 0.8264, 0.7435, 0.7918, 0.758, 0.7776, 0.7356, 0.7942, 0.8682, 0.7739, 0.891, 0.7299, 0.8275, 0.756, 0.8195, 0.8084, 0.8403, 0.7942, 0.8682, 0.756, 0.8195, 0.7802, 0.8059, 0.7904, 0.7849, 0.7802, 0.8059, 0.7583, 0.7855, 0.7616, 0.7782, 0.756, 0.8195, 0.7299, 0.8275, 0.7265, 0.7859, 0.744, 0.7869, 0.7802, 0.8059, 0.756, 0.8195, 0.744, 0.7869, 0.7583, 0.7855, 0.7776, 0.7356, 0.7918, 0.758, 0.7618, 0.7702, 0.7497, 0.7627, 0.7918, 0.758, 0.7904, 0.7849, 0.7616, 0.7782, 0.7618, 0.7702, 0.3621, 0.8468, 0.3851, 0.8524, 0.3734, 0.8882, 0.3503, 0.8797, 0.2367, 0.7589, 0.2601, 0.7862, 0.2246, 0.8269, 0.1956, 0.7967, 0.2945, 0.8145, 0.3293, 0.8364, 0.3091, 0.874, 0.265, 0.8583, 0.2229, 0.7392, 0.2367, 0.7589, 0.1956, 0.7967, 0.1782, 0.7807, 0.2601, 0.7862, 0.2945, 0.8145, 0.265, 0.8583, 0.2246, 0.8269, 0.3293, 0.8364, 0.3621, 0.8468, 0.3503, 0.8797, 0.3091, 0.874])
_ca = me_cylinder.color_attributes.new('Col', 'BYTE_COLOR', 'CORNER')
_ca.data.foreach_set('color', [1.0, 1.0, 1.0, 1.0, 1.0, 1.0, 1.0, 1.0, 1.0, 1.0, 1.0, 1.0, 1.0, 1.0, 1.0, 1.0, 1.0, 1.0, 1.0, 1.0, 1.0, 1.0, 1.0, 1.0, 1.0, 1.0, 1.0, 1.0, 1.0, 1.0, 1.0, 1.0, 1.0, 1.0, 1.0, 1.0, 1.0, 1.0, 1.0, 1.0, 1.0, 1.0, 1.0, 1.0, 1.0, 1.0, 1.0, 1.0, 1.0, 1.0, 1.0, 1.0, 1.0, 1.0, 1.0, 1.0, 1.0, 1.0, 1.0, 1.0, 1.0, 1.0, 1.0, 1.0, 1.0, 1.0, 1.0, 1.0, 1.0, 1.0, 1.0, 1.0, 1.0, 1.0, 1.0, 1.0, 1.0, 1.0, 1.0, 1.0, 1.0, 1.0, 1.0, 1.0, 1.0, 1.0, 1.0, 1.0, 1.0, 1.0, 1.0, 1.0, 1.0, 1.0, 1.0, 1.0, 1.0, 1.0, 1.0, 1.0, 1.0, 1.0, 1.0, 1.0, 1.0, 1.0, 1.0, 1.0, 1.0, 1.0, 1.0, 1.0, 1.0, 1.0, 1.0, 1.0, 1.0, 1.0, 1.0, 1.0, 1.0, 1.0, 1.0, 1.0, 1.0, 1.0, 1.0, 1.0, 1.0, 1.0, 1.0, 1.0, 1.0, 1.0, 1.0, 1.0, 1.0, 1.0, 1.0, 1.0, 1.0, 1.0, 1.0, 1.0, 1.0, 1.0, 1.0, 1.0, 1.0, 1.0, 1.0, 1.0, 1.0, 1.0, 1.0, 1.0, 1.0, 1.0, 1.0, 1.0, 1.0, 1.0, 1.0, 1.0, 1.0, 1.0, 1.0, 1.0, 1.0, 1.0, 1.0, 1.0, 1.0, 1.0, 1.0, 1.0, 1.0, 1.0, 1.0, 1.0, 1.0, 1.0, 1.0, 1.0, 1.0, 1.0, 1.0, 1.0, 1.0, 1.0, 1.0, 1.0, 1.0, 1.0, 1.0, 1.0, 1.0, 1.0, 1.0, 1.0, 1.0, 1.0, 1.0, 1.0, 1.0, 1.0, 1.0, 1.0, 1.0, 1.0, 1.0, 1.0, 1.0, 1.0, 1.0, 1.0, 1.0, 1.0, 1.0, 1.0, 1.0, 1.0, 1.0, 1.0, 1.0, 1.0, 1.0, 1.0, 1.0, 1.0, 1.0, 1.0, 1.0, 1.0, 1.0, 1.0, 1.0, 1.0, 1.0, 1.0, 1.0, 1.0, 1.0, 1.0, 1.0, 1.0, 1.0, 1.0, 1.0, 1.0, 1.0, 1.0, 1.0, 1.0, 1.0, 1.0, 1.0, 1.0, 1.0, 1.0, 1.0, 1.0, 1.0, 1.0, 1.0, 1.0, 1.0, 1.0, 1.0, 1.0, 1.0, 1.0, 1.0, 1.0, 1.0, 1.0, 1.0, 1.0, 1.0, 1.0, 1.0, 1.0, 1.0, 1.0, 1.0, 1.0, 1.0, 1.0, 1.0, 1.0, 1.0, 1.0, 1.0, 1.0, 1.0, 1.0, 1.0, 1.0, 1.0, 1.0, 1.0, 1.0, 1.0, 1.0, 1.0, 1.0, 1.0, 1.0, 1.0, 1.0, 1.0, 1.0, 1.0, 1.0, 1.0, 1.0, 1.0, 1.0, 1.0, 1.0, 1.0, 1.0, 1.0, 1.0, 1.0, 1.0, 1.0, 1.0, 1.0, 1.0, 1.0, 1.0, 1.0, 1.0, 1.0, 1.0, 1.0, 1.0, 1.0, 1.0, 1.0, 1.0, 1.0, 1.0, 1.0, 1.0, 1.0, 1.0, 1.0, 1.0, 1.0, 1.0, 1.0, 1.0, 1.0, 1.0, 1.0, 1.0, 1.0, 1.0, 1.0, 1.0, 1.0, 1.0, 1.0, 1.0, 1.0, 1.0, 1.0, 1.0, 1.0, 1.0, 1.0, 1.0, 1.0, 1.0, 1.0, 1.0, 1.0, 1.0, 1.0, 1.0, 1.0, 1.0, 1.0, 1.0, 1.0, 1.0, 1.0, 1.0, 1.0, 1.0, 1.0, 1.0, 1.0, 1.0, 1.0, 1.0, 1.0, 1.0, 1.0, 1.0, 1.0, 1.0, 1.0, 1.0, 1.0, 1.0, 1.0, 1.0, 1.0, 1.0, 1.0, 1.0, 1.0, 1.0, 1.0, 1.0, 1.0, 1.0, 1.0, 1.0, 1.0, 1.0, 1.0, 1.0, 1.0, 1.0, 1.0, 1.0, 1.0, 1.0, 1.0, 1.0, 1.0, 1.0, 1.0, 1.0, 1.0, 1.0, 1.0, 1.0, 1.0, 1.0, 1.0, 1.0, 1.0, 1.0, 1.0, 1.0, 1.0, 1.0, 1.0, 1.0, 1.0, 1.0, 1.0, 1.0, 1.0, 1.0, 1.0, 1.0, 1.0, 1.0, 1.0, 1.0, 1.0, 1.0, 1.0, 1.0, 1.0, 1.0, 1.0, 1.0, 1.0, 1.0, 1.0, 1.0, 1.0, 1.0, 1.0, 1.0, 1.0, 1.0, 1.0, 1.0, 1.0, 1.0, 1.0, 1.0, 1.0, 1.0, 1.0, 1.0, 1.0, 1.0, 1.0, 1.0, 1.0, 1.0, 1.0, 1.0, 1.0, 1.0, 1.0, 1.0, 1.0, 1.0, 1.0, 1.0, 1.0, 1.0, 1.0, 1.0, 1.0, 1.0, 1.0, 1.0, 1.0, 1.0, 1.0, 1.0, 1.0, 1.0, 1.0, 1.0, 1.0, 1.0, 1.0, 1.0, 1.0, 1.0, 1.0, 1.0, 1.0, 1.0, 1.0, 1.0, 1.0, 1.0, 1.0, 1.0, 1.0, 1.0, 1.0, 1.0, 1.0, 1.0, 1.0, 1.0, 1.0, 1.0, 1.0, 1.0, 1.0, 1.0, 1.0, 1.0, 1.0, 1.0, 1.0, 1.0, 1.0, 1.0, 1.0, 1.0, 1.0, 1.0, 1.0, 1.0, 1.0, 1.0, 1.0, 1.0, 1.0, 1.0, 1.0, 1.0, 1.0, 1.0, 1.0, 1.0, 1.0, 1.0, 1.0, 1.0, 1.0, 1.0, 1.0, 1.0, 1.0, 1.0, 1.0, 1.0, 1.0, 1.0, 1.0, 1.0, 1.0, 1.0, 1.0, 1.0, 1.0, 1.0, 1.0, 1.0, 1.0, 1.0, 1.0, 1.0, 1.0, 1.0, 1.0, 1.0, 1.0, 1.0, 1.0, 1.0, 1.0, 1.0, 1.0, 1.0, 1.0, 1.0, 1.0, 1.0, 1.0, 1.0, 1.0, 1.0, 1.0, 1.0, 1.0, 1.0, 1.0, 1.0, 1.0, 1.0, 1.0, 1.0, 1.0, 1.0, 1.0, 1.0, 1.0, 1.0, 1.0, 1.0, 1.0, 1.0, 1.0, 1.0, 1.0, 1.0, 1.0, 1.0, 1.0, 1.0, 1.0, 1.0, 1.0, 1.0, 1.0, 1.0, 1.0, 1.0, 1.0, 1.0, 1.0, 1.0, 1.0, 1.0, 1.0, 1.0, 1.0, 1.0, 1.0, 1.0, 1.0, 1.0, 1.0, 1.0, 1.0, 1.0, 1.0, 1.0, 1.0, 1.0, 1.0, 1.0, 1.0, 1.0, 1.0, 1.0, 1.0, 1.0, 1.0, 1.0, 1.0, 1.0, 1.0, 1.0, 1.0, 1.0, 1.0, 1.0, 1.0, 1.0, 1.0, 1.0, 1.0, 1.0, 1.0, 1.0, 1.0, 1.0, 1.0, 1.0, 1.0, 1.0, 1.0, 1.0, 1.0, 1.0, 1.0, 1.0, 1.0, 1.0, 1.0, 1.0, 1.0, 1.0, 1.0, 1.0, 1.0, 1.0, 1.0, 1.0, 1.0, 1.0, 1.0, 1.0, 1.0, 1.0, 1.0, 1.0, 1.0, 1.0, 1.0, 1.0, 1.0, 1.0, 1.0, 1.0, 1.0, 1.0, 1.0, 1.0, 1.0, 1.0, 1.0, 1.0, 1.0, 1.0, 1.0, 1.0, 1.0, 1.0, 1.0, 1.0, 1.0, 1.0, 1.0, 1.0, 1.0, 1.0, 1.0, 1.0, 1.0, 1.0, 1.0, 1.0, 1.0, 1.0, 1.0, 1.0, 1.0, 1.0, 1.0, 1.0, 1.0, 1.0, 1.0, 1.0, 1.0, 1.0, 1.0, 1.0, 1.0, 1.0, 1.0, 1.0, 1.0, 1.0, 1.0, 1.0, 1.0, 1.0, 1.0, 1.0, 1.0, 1.0, 1.0, 1.0, 1.0, 1.0, 1.0, 1.0, 1.0, 1.0, 1.0, 1.0, 1.0, 1.0, 1.0, 1.0, 1.0, 1.0, 1.0, 1.0, 1.0, 1.0, 1.0, 1.0, 1.0, 1.0, 1.0, 1.0, 1.0, 1.0, 1.0, 1.0, 1.0, 1.0, 1.0, 1.0, 1.0, 1.0, 1.0, 1.0, 1.0, 1.0, 1.0, 1.0, 1.0, 1.0, 1.0, 1.0, 1.0, 1.0, 1.0, 1.0, 1.0, 1.0, 1.0, 1.0, 1.0, 1.0, 1.0, 1.0, 1.0, 1.0, 1.0, 1.0, 1.0, 1.0, 1.0, 1.0, 1.0, 1.0, 1.0, 1.0, 1.0, 1.0, 1.0, 1.0, 1.0, 1.0, 1.0, 1.0, 1.0, 1.0, 1.0, 1.0, 1.0, 1.0, 1.0, 1.0, 1.0, 1.0, 1.0, 1.0, 1.0, 1.0, 1.0, 1.0, 1.0, 1.0, 1.0, 1.0, 1.0, 1.0, 1.0, 1.0, 1.0, 1.0, 1.0, 1.0, 1.0, 1.0, 1.0, 1.0, 1.0, 1.0, 1.0, 1.0, 1.0, 1.0, 1.0, 1.0, 1.0, 1.0, 1.0, 1.0, 1.0, 1.0, 1.0, 1.0, 1.0, 1.0, 1.0, 1.0, 1.0, 1.0, 1.0, 1.0, 1.0, 1.0, 1.0, 1.0, 1.0, 1.0, 1.0, 1.0, 1.0, 1.0, 1.0, 1.0, 1.0, 1.0, 1.0, 1.0, 1.0, 1.0, 1.0, 1.0, 1.0, 1.0, 1.0, 1.0, 1.0, 1.0, 1.0, 1.0, 1.0, 1.0, 1.0, 1.0, 1.0, 1.0, 1.0, 1.0, 1.0, 1.0, 1.0, 1.0, 1.0, 1.0, 1.0, 1.0, 1.0, 1.0, 1.0, 1.0, 1.0, 1.0, 1.0, 1.0, 1.0, 1.0, 1.0, 1.0, 1.0, 1.0, 1.0, 1.0, 1.0, 1.0, 1.0, 1.0, 1.0, 1.0, 1.0, 1.0, 1.0, 1.0, 1.0, 1.0, 1.0, 1.0, 1.0, 1.0, 1.0, 1.0, 1.0, 1.0, 1.0, 1.0, 1.0, 1.0, 1.0, 1.0, 1.0, 1.0, 1.0, 1.0, 1.0, 1.0, 1.0, 1.0, 1.0, 1.0, 1.0, 1.0, 1.0, 1.0, 1.0, 1.0, 1.0, 1.0, 1.0, 1.0, 1.0, 1.0, 1.0, 1.0, 1.0, 1.0, 1.0, 1.0, 1.0, 1.0, 1.0, 1.0, 1.0, 1.0, 1.0, 1.0, 1.0, 1.0, 1.0, 1.0, 1.0, 1.0, 1.0, 1.0, 1.0, 1.0, 1.0, 1.0, 1.0, 1.0, 1.0, 1.0, 1.0, 1.0, 1.0, 1.0, 1.0, 1.0, 1.0, 1.0, 1.0, 1.0, 1.0, 1.0, 1.0, 1.0, 1.0, 1.0, 1.0, 1.0, 1.0, 1.0, 1.0, 1.0, 1.0, 1.0, 1.0, 1.0, 1.0, 1.0, 1.0, 1.0, 1.0, 1.0, 1.0, 1.0, 1.0, 1.0, 1.0, 1.0, 1.0, 1.0, 1.0, 1.0, 1.0, 1.0, 1.0, 1.0, 1.0, 1.0, 1.0, 1.0, 1.0, 1.0, 1.0, 1.0, 1.0, 1.0, 1.0, 1.0, 1.0, 1.0, 1.0, 1.0, 1.0, 1.0, 1.0, 1.0, 1.0, 1.0, 1.0, 1.0, 1.0, 1.0, 1.0, 1.0, 1.0, 1.0, 1.0, 1.0, 1.0, 1.0, 1.0, 1.0, 1.0, 1.0, 1.0, 1.0, 1.0, 1.0, 1.0, 1.0, 1.0, 1.0, 1.0, 1.0, 1.0, 1.0, 1.0, 1.0, 1.0, 1.0, 1.0, 1.0, 1.0, 1.0, 1.0, 1.0, 1.0, 1.0, 1.0, 1.0, 1.0, 1.0, 1.0, 1.0, 1.0, 1.0, 1.0, 1.0, 1.0, 1.0, 1.0, 1.0, 1.0, 1.0, 1.0, 1.0, 1.0, 1.0, 1.0, 1.0, 1.0, 1.0, 1.0, 1.0, 1.0, 1.0, 1.0, 1.0, 1.0, 1.0, 1.0, 1.0, 1.0, 1.0, 1.0, 1.0, 1.0, 1.0, 1.0, 1.0, 1.0, 1.0, 1.0, 1.0, 1.0, 1.0, 1.0, 1.0, 1.0, 1.0, 1.0, 1.0, 1.0, 1.0, 1.0, 1.0, 1.0, 1.0, 1.0, 1.0, 1.0, 1.0, 1.0, 1.0, 1.0, 1.0, 1.0, 1.0, 1.0, 1.0, 1.0, 1.0, 1.0, 1.0, 1.0, 1.0, 1.0, 1.0, 1.0, 1.0, 1.0, 1.0, 1.0, 1.0, 1.0, 1.0, 1.0, 1.0, 1.0, 1.0, 1.0, 1.0, 1.0, 1.0, 1.0, 1.0, 1.0, 1.0, 1.0, 1.0, 1.0, 1.0, 1.0, 1.0, 1.0, 1.0, 1.0, 1.0, 1.0, 1.0, 1.0, 1.0, 1.0, 1.0, 1.0, 1.0, 1.0, 1.0, 1.0, 1.0, 1.0, 1.0, 1.0, 1.0, 1.0, 1.0, 1.0, 1.0, 1.0, 1.0, 1.0, 1.0, 1.0, 1.0, 1.0, 1.0, 1.0, 1.0, 1.0, 1.0, 1.0, 1.0, 1.0, 1.0, 1.0, 1.0, 1.0, 1.0, 1.0, 1.0, 1.0, 1.0, 1.0, 1.0, 1.0, 1.0, 1.0, 1.0, 1.0, 1.0, 1.0, 1.0, 1.0, 1.0, 1.0, 1.0, 1.0, 1.0, 1.0, 1.0, 1.0, 1.0, 1.0, 1.0, 1.0, 1.0, 1.0, 1.0, 1.0, 1.0, 1.0, 1.0, 1.0, 1.0, 1.0, 1.0, 1.0, 1.0, 1.0, 1.0, 1.0, 1.0, 1.0, 1.0, 1.0, 1.0, 1.0, 1.0, 1.0, 1.0, 1.0, 1.0, 1.0, 1.0, 1.0, 1.0, 1.0, 1.0, 1.0, 1.0, 1.0, 1.0, 1.0, 1.0, 1.0, 1.0, 1.0, 1.0, 1.0, 1.0, 1.0, 1.0, 1.0, 1.0, 1.0, 1.0, 1.0, 1.0, 1.0, 1.0, 1.0, 1.0, 1.0, 1.0, 1.0, 1.0, 1.0, 1.0, 1.0, 1.0, 1.0, 1.0, 1.0, 1.0, 1.0, 1.0, 1.0, 1.0, 1.0, 1.0, 1.0, 1.0, 1.0, 1.0, 1.0, 1.0, 1.0, 1.0, 1.0, 1.0, 1.0, 1.0, 1.0, 1.0, 1.0, 1.0, 1.0, 1.0, 1.0, 1.0, 1.0, 1.0, 1.0, 1.0, 1.0, 1.0, 1.0, 1.0, 1.0, 1.0, 1.0, 1.0, 1.0, 1.0, 1.0, 1.0, 1.0, 1.0, 1.0, 1.0, 1.0, 1.0, 1.0, 1.0, 1.0, 1.0, 1.0, 1.0, 1.0, 1.0, 1.0, 1.0, 1.0, 1.0, 1.0, 1.0, 1.0, 1.0, 1.0, 1.0, 1.0, 1.0, 1.0, 1.0, 1.0, 1.0, 1.0, 1.0, 1.0, 1.0, 1.0, 1.0, 1.0, 1.0, 1.0, 1.0, 1.0, 1.0, 1.0, 1.0, 1.0, 1.0, 1.0, 1.0, 1.0, 1.0, 1.0, 1.0, 1.0, 1.0, 1.0, 1.0, 1.0, 1.0, 1.0, 1.0, 1.0, 1.0, 1.0, 1.0, 1.0, 1.0, 1.0, 1.0, 1.0, 1.0, 1.0, 1.0, 1.0, 1.0, 1.0, 1.0, 1.0, 1.0, 1.0, 1.0, 1.0, 1.0, 1.0, 1.0, 1.0, 1.0, 1.0, 1.0, 1.0, 1.0, 1.0, 1.0, 1.0, 1.0, 1.0, 1.0, 1.0, 1.0, 1.0, 1.0, 1.0, 1.0, 1.0, 1.0, 1.0, 1.0, 1.0, 1.0, 1.0, 1.0, 1.0, 1.0, 1.0, 1.0, 1.0, 1.0, 1.0, 1.0, 1.0, 1.0, 1.0, 1.0, 1.0, 1.0, 1.0, 1.0, 1.0, 1.0, 1.0, 1.0, 1.0, 1.0, 1.0, 1.0, 1.0, 1.0, 1.0, 1.0, 1.0, 1.0, 1.0, 1.0, 1.0, 1.0, 1.0, 1.0, 1.0, 1.0, 1.0, 1.0, 1.0, 1.0, 1.0, 1.0, 1.0, 1.0, 1.0, 1.0, 1.0, 1.0, 1.0, 1.0, 1.0, 1.0, 1.0, 1.0, 1.0, 1.0, 1.0, 1.0, 1.0, 1.0, 1.0, 1.0, 1.0, 1.0, 1.0, 1.0, 1.0, 1.0, 1.0, 1.0, 1.0, 1.0, 1.0, 1.0, 1.0, 1.0, 1.0, 1.0, 1.0, 1.0, 1.0, 1.0, 1.0, 1.0, 1.0, 1.0, 1.0, 1.0, 1.0, 1.0, 1.0, 1.0, 1.0, 1.0, 1.0, 1.0, 1.0, 1.0, 1.0, 1.0, 1.0, 1.0, 1.0, 1.0, 1.0, 1.0, 1.0, 1.0, 1.0, 1.0, 1.0, 1.0, 1.0, 1.0, 1.0, 1.0, 1.0, 1.0, 1.0, 1.0, 1.0, 1.0, 1.0, 1.0, 1.0, 1.0, 1.0, 1.0, 1.0, 1.0, 1.0, 1.0, 1.0, 1.0, 1.0, 1.0, 1.0, 1.0, 1.0, 1.0, 1.0, 1.0, 1.0, 1.0, 1.0, 1.0, 1.0, 1.0, 1.0, 1.0, 1.0, 1.0, 1.0, 1.0, 1.0, 1.0, 1.0, 1.0, 1.0, 1.0, 1.0, 1.0, 1.0, 1.0, 1.0, 1.0, 1.0, 1.0, 1.0, 1.0, 1.0, 1.0, 1.0, 1.0, 1.0, 1.0, 1.0, 1.0, 1.0, 1.0, 1.0, 1.0, 1.0, 1.0, 1.0, 1.0, 1.0, 1.0, 1.0, 1.0, 1.0, 1.0, 1.0, 1.0, 1.0, 1.0, 1.0, 1.0, 1.0, 1.0, 1.0, 1.0, 1.0, 1.0, 1.0, 1.0, 1.0, 1.0, 1.0, 1.0, 1.0, 1.0, 1.0, 1.0, 1.0, 1.0, 1.0, 1.0, 1.0, 1.0, 1.0, 1.0, 1.0, 1.0, 1.0, 1.0, 1.0, 1.0, 1.0, 1.0, 1.0, 1.0, 1.0, 1.0, 1.0, 1.0, 1.0, 1.0, 1.0, 1.0, 1.0, 1.0, 1.0, 1.0, 1.0, 1.0, 1.0, 1.0, 1.0, 1.0, 1.0, 1.0, 1.0, 1.0, 1.0, 1.0, 1.0, 1.0, 1.0, 1.0, 1.0, 1.0, 1.0, 1.0, 1.0, 1.0, 1.0, 1.0, 1.0, 1.0, 1.0, 1.0, 1.0, 1.0, 1.0, 1.0, 1.0, 1.0, 1.0, 1.0, 1.0, 1.0, 1.0, 1.0, 1.0, 1.0, 1.0, 1.0, 1.0, 1.0, 1.0, 1.0, 1.0, 1.0, 1.0, 1.0, 1.0, 1.0, 1.0, 1.0, 1.0, 1.0, 1.0, 1.0, 1.0, 1.0, 1.0, 1.0, 1.0, 1.0, 1.0, 1.0, 1.0, 1.0, 1.0, 1.0, 1.0, 1.0, 1.0, 1.0, 1.0, 1.0, 1.0, 1.0, 1.0, 1.0, 1.0, 1.0, 1.0, 1.0, 1.0, 1.0, 1.0, 1.0, 1.0, 1.0, 1.0, 1.0, 1.0, 1.0, 1.0, 1.0, 1.0, 1.0, 1.0, 1.0, 1.0, 1.0, 1.0, 1.0, 1.0, 1.0, 1.0, 1.0, 1.0, 1.0, 1.0, 1.0, 1.0, 1.0, 1.0, 1.0, 1.0, 1.0, 1.0, 1.0, 1.0, 1.0, 1.0, 1.0, 1.0, 1.0, 1.0, 1.0, 1.0, 1.0, 1.0, 1.0, 1.0, 1.0, 1.0, 1.0, 1.0, 1.0, 1.0, 1.0, 1.0, 1.0, 1.0, 1.0, 1.0, 1.0, 1.0, 1.0, 1.0, 1.0, 1.0, 1.0, 1.0, 1.0, 1.0, 1.0, 1.0, 1.0, 1.0, 1.0, 1.0, 1.0, 1.0, 1.0, 1.0, 1.0, 1.0, 1.0, 1.0, 1.0, 1.0, 1.0, 1.0, 1.0, 1.0, 1.0, 1.0, 1.0, 1.0, 1.0, 1.0, 1.0, 1.0, 1.0, 1.0, 1.0, 1.0, 1.0, 1.0, 1.0, 1.0, 1.0, 1.0, 1.0, 1.0, 1.0, 1.0, 1.0, 1.0, 1.0, 1.0, 1.0, 1.0, 1.0, 1.0, 1.0, 1.0, 1.0, 1.0, 1.0, 1.0, 1.0, 1.0, 1.0, 1.0, 1.0, 1.0, 1.0, 1.0, 1.0, 1.0, 1.0, 1.0, 1.0, 1.0, 1.0, 1.0, 1.0, 1.0, 1.0, 1.0, 1.0, 1.0, 1.0, 1.0, 1.0, 1.0, 1.0, 1.0, 1.0, 1.0, 1.0, 1.0, 1.0, 1.0, 1.0, 1.0, 1.0, 1.0, 1.0, 1.0, 1.0, 1.0, 1.0, 1.0, 1.0, 1.0, 1.0, 1.0, 1.0, 1.0, 1.0, 1.0, 1.0, 1.0, 1.0, 1.0, 1.0, 1.0, 1.0, 1.0, 1.0, 1.0, 1.0, 1.0, 1.0, 1.0, 1.0, 1.0, 1.0, 1.0, 1.0, 1.0, 1.0, 1.0, 1.0, 1.0, 1.0, 1.0, 1.0, 1.0, 1.0, 1.0, 1.0, 1.0, 1.0, 1.0, 1.0, 1.0, 1.0, 1.0, 1.0, 1.0, 1.0, 1.0, 1.0, 1.0, 1.0, 1.0, 1.0, 1.0, 1.0, 1.0, 1.0, 1.0, 1.0, 1.0, 1.0, 1.0, 1.0, 1.0, 1.0, 1.0, 1.0, 1.0, 1.0, 1.0, 1.0, 1.0, 1.0, 1.0, 1.0, 1.0, 1.0, 1.0, 1.0, 1.0, 1.0, 1.0, 1.0, 1.0, 1.0, 1.0, 1.0, 1.0, 1.0, 1.0, 1.0, 1.0, 1.0, 1.0, 1.0, 1.0, 1.0, 1.0, 1.0, 1.0, 1.0, 1.0, 1.0, 1.0, 1.0, 1.0, 1.0, 1.0, 1.0, 1.0, 1.0, 1.0, 1.0, 1.0, 1.0, 1.0, 1.0, 1.0, 1.0, 1.0, 1.0, 1.0, 1.0, 1.0, 1.0, 1.0, 1.0, 1.0, 1.0, 1.0, 1.0, 1.0, 1.0, 1.0, 1.0, 1.0, 1.0, 1.0, 1.0, 1.0, 1.0, 1.0, 1.0, 1.0, 1.0, 1.0, 1.0, 1.0, 1.0, 1.0, 1.0, 1.0, 1.0, 1.0, 1.0, 1.0, 1.0, 1.0, 1.0, 1.0, 1.0, 1.0, 1.0, 1.0, 1.0, 1.0, 1.0, 1.0, 1.0, 1.0, 1.0, 1.0, 1.0, 1.0, 1.0, 1.0, 1.0, 1.0, 1.0, 1.0, 1.0, 1.0, 1.0, 1.0, 1.0, 1.0, 1.0, 1.0, 1.0, 1.0, 1.0, 1.0, 1.0, 1.0, 1.0, 1.0, 1.0, 1.0, 1.0, 1.0, 1.0, 1.0, 1.0, 1.0, 1.0, 1.0, 1.0, 1.0, 1.0, 1.0, 1.0, 1.0, 1.0, 1.0, 1.0, 1.0, 1.0, 1.0, 1.0, 1.0, 1.0, 1.0, 1.0, 1.0, 1.0, 1.0, 1.0, 1.0, 1.0, 1.0, 1.0, 1.0, 1.0, 1.0, 1.0, 1.0, 1.0, 1.0, 1.0, 1.0, 1.0, 1.0, 1.0, 1.0, 1.0, 1.0, 1.0, 1.0, 1.0, 1.0, 1.0, 1.0, 1.0, 1.0, 1.0, 1.0, 1.0, 1.0, 1.0, 1.0, 1.0, 1.0, 1.0, 1.0, 1.0, 1.0, 1.0, 1.0, 1.0, 1.0, 1.0, 1.0, 1.0, 1.0, 1.0, 1.0, 1.0, 1.0, 1.0, 1.0, 1.0, 1.0, 1.0, 1.0, 1.0, 1.0, 1.0, 1.0, 1.0, 1.0, 1.0, 1.0, 1.0, 1.0, 1.0, 1.0, 1.0, 1.0, 1.0, 1.0, 1.0, 1.0, 1.0, 1.0, 1.0, 1.0, 1.0, 1.0, 1.0, 1.0, 1.0, 1.0, 1.0, 1.0, 1.0, 1.0, 1.0, 1.0, 1.0, 1.0, 1.0, 1.0, 1.0, 1.0, 1.0, 1.0, 1.0, 1.0, 1.0, 1.0, 1.0, 1.0, 1.0, 1.0, 1.0, 1.0, 1.0, 1.0, 1.0, 1.0, 1.0, 1.0, 1.0, 1.0, 1.0, 1.0, 1.0, 1.0, 1.0, 1.0, 1.0, 1.0, 1.0, 1.0, 1.0, 1.0, 1.0, 1.0, 1.0, 1.0, 1.0, 1.0, 1.0, 1.0, 1.0, 1.0, 1.0, 1.0, 1.0, 1.0, 1.0, 1.0, 1.0, 1.0, 1.0, 1.0, 1.0, 1.0, 1.0, 1.0, 1.0, 1.0, 1.0, 1.0, 1.0, 1.0, 1.0, 1.0, 1.0, 1.0, 1.0, 1.0, 1.0, 1.0, 1.0, 1.0, 1.0, 1.0, 1.0, 1.0, 1.0, 1.0, 1.0, 1.0, 1.0, 1.0, 1.0, 1.0, 1.0, 1.0, 1.0, 1.0, 1.0, 1.0, 1.0, 1.0, 1.0, 1.0, 1.0, 1.0, 1.0, 1.0, 1.0, 1.0, 1.0, 1.0, 1.0, 1.0, 1.0, 1.0, 1.0, 1.0, 1.0, 1.0, 1.0, 1.0, 1.0, 1.0, 1.0, 1.0, 1.0, 1.0, 1.0, 1.0, 1.0, 1.0, 1.0, 1.0, 1.0, 1.0, 1.0, 1.0, 1.0, 1.0, 1.0, 1.0, 1.0, 1.0, 1.0, 1.0, 1.0, 1.0, 1.0, 1.0, 1.0, 1.0, 1.0, 1.0, 1.0, 1.0, 1.0, 1.0, 1.0, 1.0, 1.0, 1.0, 1.0, 1.0, 1.0, 1.0, 1.0, 1.0, 1.0, 1.0, 1.0, 1.0, 1.0, 1.0, 1.0, 1.0, 1.0, 1.0, 1.0, 1.0, 1.0, 1.0, 1.0, 1.0, 1.0, 1.0, 1.0, 1.0, 1.0, 1.0, 1.0, 1.0, 1.0, 1.0, 1.0, 1.0, 1.0, 1.0, 1.0, 1.0, 1.0, 1.0, 1.0, 1.0, 1.0, 1.0, 1.0, 1.0, 1.0, 1.0, 1.0, 1.0, 1.0, 1.0, 1.0, 1.0, 1.0, 1.0, 1.0, 1.0, 1.0, 1.0, 1.0, 1.0, 1.0, 1.0, 1.0, 1.0, 1.0, 1.0, 1.0, 1.0, 1.0, 1.0, 1.0, 1.0, 1.0, 1.0, 1.0, 1.0, 1.0, 1.0, 1.0, 1.0, 1.0, 1.0, 1.0, 1.0, 1.0, 1.0, 1.0, 1.0, 1.0, 1.0, 1.0, 1.0, 1.0, 1.0, 1.0, 1.0, 1.0, 1.0, 1.0, 1.0, 1.0, 1.0, 1.0, 1.0, 1.0, 1.0, 1.0, 1.0, 1.0, 1.0, 1.0, 1.0, 1.0, 1.0, 1.0, 1.0, 1.0, 1.0, 1.0, 1.0, 1.0, 1.0, 1.0, 1.0, 1.0, 1.0, 1.0, 1.0, 1.0, 1.0, 1.0, 1.0, 1.0, 1.0, 1.0, 1.0, 1.0, 1.0, 1.0, 1.0, 1.0, 1.0, 1.0, 1.0, 1.0, 1.0, 1.0, 1.0, 1.0, 1.0, 1.0, 1.0, 1.0, 1.0, 1.0, 1.0, 1.0, 1.0, 1.0, 1.0, 1.0, 1.0, 1.0, 1.0, 1.0, 1.0, 1.0, 1.0, 1.0, 1.0, 1.0, 1.0, 1.0, 1.0, 1.0, 1.0, 1.0, 1.0, 1.0, 1.0, 1.0, 1.0, 1.0, 1.0, 1.0, 1.0, 1.0, 1.0, 1.0, 1.0, 1.0, 1.0, 1.0, 1.0, 1.0, 1.0, 1.0, 1.0, 1.0, 1.0, 1.0, 1.0, 1.0, 1.0, 1.0, 1.0, 1.0, 1.0, 1.0, 1.0, 1.0, 1.0, 1.0, 1.0, 1.0, 1.0, 1.0, 1.0, 1.0, 1.0, 1.0, 1.0, 1.0, 1.0, 1.0, 1.0, 1.0, 1.0, 1.0, 1.0, 1.0, 1.0, 1.0, 1.0, 1.0, 1.0, 1.0, 1.0, 1.0, 1.0, 1.0, 1.0, 1.0, 1.0, 1.0, 1.0, 1.0, 1.0, 1.0, 1.0, 1.0, 1.0, 1.0, 1.0, 1.0, 1.0, 1.0, 1.0, 1.0, 1.0, 1.0, 1.0, 1.0, 1.0, 1.0, 1.0, 1.0, 1.0, 1.0, 1.0, 1.0, 1.0, 1.0, 1.0, 1.0, 1.0, 1.0, 1.0, 1.0, 1.0, 1.0, 1.0, 1.0, 1.0, 1.0, 1.0, 1.0, 1.0, 1.0, 1.0, 1.0, 1.0, 1.0, 1.0, 1.0, 1.0, 1.0, 1.0, 1.0, 1.0, 1.0, 1.0, 1.0, 1.0, 1.0, 1.0, 1.0, 1.0, 1.0, 1.0, 1.0, 1.0, 1.0, 1.0, 1.0, 1.0, 1.0, 1.0, 1.0, 1.0, 1.0, 1.0, 1.0, 1.0, 1.0, 1.0, 1.0, 1.0, 1.0, 1.0, 1.0, 1.0, 1.0, 1.0, 1.0, 1.0, 1.0, 1.0, 1.0, 1.0, 1.0, 1.0, 1.0, 1.0, 1.0, 1.0, 1.0, 1.0, 1.0, 1.0, 1.0, 1.0, 1.0, 1.0, 1.0, 1.0, 1.0, 1.0, 1.0, 1.0, 1.0, 1.0, 1.0, 1.0, 1.0, 1.0, 1.0, 1.0, 1.0, 1.0, 1.0, 1.0, 1.0, 1.0, 1.0, 1.0, 1.0, 1.0, 1.0, 1.0, 1.0, 1.0, 1.0, 1.0, 1.0, 1.0, 1.0, 1.0, 1.0, 1.0, 1.0, 1.0, 1.0, 1.0, 1.0, 1.0, 1.0, 1.0, 1.0, 1.0, 1.0, 1.0, 1.0, 1.0, 1.0, 1.0, 1.0, 1.0, 1.0, 1.0, 1.0, 1.0, 1.0, 1.0, 1.0, 1.0, 1.0, 1.0, 1.0, 1.0, 1.0, 1.0, 1.0, 1.0, 1.0, 1.0, 1.0, 1.0, 1.0, 1.0, 1.0, 1.0, 1.0, 1.0, 1.0, 1.0, 1.0, 1.0, 1.0, 1.0, 1.0, 1.0, 1.0, 1.0, 1.0, 1.0, 1.0, 1.0, 1.0, 1.0, 1.0, 1.0, 1.0, 1.0, 1.0, 1.0, 1.0, 1.0, 1.0, 1.0, 1.0, 1.0, 1.0, 1.0, 1.0, 1.0, 1.0, 1.0, 1.0, 1.0, 1.0, 1.0, 1.0, 1.0, 1.0, 1.0, 1.0, 1.0, 1.0, 1.0, 1.0, 1.0, 1.0, 1.0, 1.0, 1.0, 1.0, 1.0, 1.0, 1.0, 1.0, 1.0, 1.0, 1.0, 1.0, 1.0, 1.0, 1.0, 1.0, 1.0, 1.0, 1.0, 1.0, 1.0, 1.0, 1.0, 1.0, 1.0, 1.0, 1.0, 1.0, 1.0, 1.0, 1.0, 1.0, 1.0, 1.0, 1.0, 1.0, 1.0, 1.0, 1.0, 1.0, 1.0, 1.0, 1.0, 1.0, 1.0, 1.0, 1.0, 1.0, 1.0, 1.0, 1.0, 1.0, 1.0, 1.0, 1.0, 1.0, 1.0, 1.0, 1.0, 1.0, 1.0, 1.0, 1.0, 1.0, 1.0, 1.0, 1.0, 1.0, 1.0, 1.0, 1.0, 1.0, 1.0, 1.0, 1.0, 1.0, 1.0, 1.0, 1.0, 1.0, 1.0, 1.0, 1.0, 1.0, 1.0, 1.0, 1.0, 1.0, 1.0, 1.0, 1.0, 1.0, 1.0, 1.0, 1.0, 1.0, 1.0, 1.0, 1.0, 1.0, 1.0, 1.0, 1.0, 1.0, 1.0, 1.0, 1.0, 1.0, 1.0, 1.0, 1.0, 1.0, 1.0, 1.0, 1.0, 1.0, 1.0, 1.0, 1.0, 1.0, 1.0, 1.0, 1.0, 1.0, 1.0, 1.0, 1.0, 1.0, 1.0, 1.0, 1.0, 1.0, 1.0, 1.0, 1.0, 1.0, 1.0, 1.0, 1.0, 1.0, 1.0, 1.0, 1.0, 1.0, 1.0, 1.0, 1.0, 1.0, 1.0, 1.0, 1.0, 1.0, 1.0, 1.0, 1.0, 1.0, 1.0, 1.0, 1.0, 1.0, 1.0, 1.0, 1.0, 1.0, 1.0, 1.0, 1.0, 1.0, 1.0, 1.0, 1.0, 1.0, 1.0, 1.0, 1.0, 1.0, 1.0, 1.0, 1.0, 1.0, 1.0, 1.0, 1.0, 1.0, 1.0, 1.0, 1.0, 1.0, 1.0, 1.0, 1.0, 1.0, 1.0, 1.0, 1.0, 1.0, 1.0, 1.0, 1.0, 1.0, 1.0, 1.0, 1.0, 1.0, 1.0, 1.0, 1.0, 1.0, 1.0, 1.0, 1.0, 1.0, 1.0, 1.0, 1.0, 1.0, 1.0, 1.0, 1.0, 1.0, 1.0, 1.0, 1.0, 1.0, 1.0, 1.0, 1.0, 1.0, 1.0, 1.0, 1.0, 1.0, 1.0, 1.0, 1.0, 1.0, 1.0, 1.0, 1.0, 1.0, 1.0, 1.0, 1.0, 1.0, 1.0, 1.0, 1.0, 1.0, 1.0, 1.0, 1.0, 1.0, 1.0, 1.0, 1.0, 1.0, 1.0, 1.0, 1.0, 1.0, 1.0, 1.0, 1.0, 1.0, 1.0, 1.0, 1.0, 1.0, 1.0, 1.0, 1.0, 1.0, 1.0, 1.0, 1.0, 1.0, 1.0, 1.0, 1.0, 1.0, 1.0, 1.0, 1.0, 1.0, 1.0, 1.0, 1.0, 1.0, 1.0, 1.0, 1.0, 1.0, 1.0, 1.0, 1.0, 1.0, 1.0, 1.0, 1.0, 1.0, 1.0, 1.0, 1.0, 1.0, 1.0, 1.0, 1.0, 1.0, 1.0, 1.0, 1.0, 1.0, 1.0, 1.0, 1.0, 1.0, 1.0, 1.0, 1.0, 1.0, 1.0, 1.0, 1.0, 1.0, 1.0, 1.0, 1.0, 1.0, 1.0, 1.0, 1.0, 1.0, 1.0, 1.0, 1.0, 1.0, 1.0, 1.0, 1.0, 1.0, 1.0, 1.0, 1.0, 1.0, 1.0, 1.0, 1.0, 1.0, 1.0, 1.0, 1.0, 1.0, 1.0, 1.0, 1.0, 1.0, 1.0, 1.0, 1.0, 1.0, 1.0, 1.0, 1.0, 1.0, 1.0, 1.0, 1.0, 1.0, 1.0, 1.0, 1.0, 1.0, 1.0, 1.0, 1.0, 1.0, 1.0, 1.0, 1.0, 1.0, 1.0, 1.0, 1.0, 1.0, 1.0, 1.0, 1.0, 1.0, 1.0, 1.0, 1.0, 1.0, 1.0, 1.0, 1.0, 1.0, 1.0, 1.0, 1.0, 1.0, 1.0, 1.0, 1.0, 1.0, 1.0, 1.0, 1.0, 1.0, 1.0, 1.0, 1.0, 1.0, 1.0, 1.0, 1.0, 1.0, 1.0, 1.0, 1.0, 1.0, 1.0, 1.0, 1.0, 1.0, 1.0, 1.0, 1.0, 1.0, 1.0, 1.0, 1.0, 1.0, 1.0, 1.0, 1.0, 1.0, 1.0, 1.0, 1.0, 1.0, 1.0, 1.0, 1.0, 1.0, 1.0, 1.0, 1.0, 1.0, 1.0, 1.0, 1.0, 1.0, 1.0, 1.0, 1.0, 1.0, 1.0, 1.0, 1.0, 1.0, 1.0, 1.0, 1.0, 1.0, 1.0, 1.0, 1.0, 1.0, 1.0, 1.0, 1.0, 1.0, 1.0, 1.0, 1.0, 1.0, 1.0, 1.0, 1.0, 1.0, 1.0, 1.0, 1.0, 1.0, 1.0, 1.0, 1.0, 1.0, 1.0, 1.0, 1.0, 1.0, 1.0, 1.0, 1.0, 1.0, 1.0, 1.0, 1.0, 1.0, 1.0, 1.0, 1.0, 1.0, 1.0, 1.0, 1.0, 1.0, 1.0, 1.0, 1.0, 1.0, 1.0, 1.0, 1.0, 1.0, 1.0, 1.0, 1.0, 1.0, 1.0, 1.0, 1.0, 1.0, 1.0, 1.0, 1.0, 1.0, 1.0, 1.0, 1.0, 1.0, 1.0, 1.0, 1.0, 1.0, 1.0, 1.0, 1.0, 1.0, 1.0, 1.0, 1.0, 1.0, 1.0, 1.0, 1.0, 1.0, 1.0, 1.0, 1.0, 1.0, 1.0, 1.0, 1.0, 1.0, 1.0, 1.0, 1.0, 1.0, 1.0, 1.0, 1.0, 1.0, 1.0, 1.0, 1.0, 1.0, 1.0, 1.0, 1.0, 1.0, 1.0, 1.0, 1.0, 1.0, 1.0, 1.0, 1.0, 1.0, 1.0, 1.0, 1.0, 1.0, 1.0, 1.0, 1.0, 1.0, 1.0, 1.0, 1.0, 1.0, 1.0, 1.0, 1.0, 1.0, 1.0, 1.0, 1.0, 1.0, 1.0, 1.0, 1.0, 1.0, 1.0, 1.0, 1.0, 1.0, 1.0, 1.0, 1.0, 1.0, 1.0, 1.0, 1.0, 1.0, 1.0, 1.0, 1.0, 1.0, 1.0, 1.0, 1.0, 1.0, 1.0, 1.0, 1.0, 1.0, 1.0, 1.0, 1.0, 1.0, 1.0, 1.0, 1.0, 1.0, 1.0, 1.0, 1.0, 1.0, 1.0, 1.0, 1.0, 1.0, 1.0, 1.0, 1.0, 1.0, 1.0, 1.0, 1.0, 1.0, 1.0, 1.0, 1.0, 1.0, 1.0, 1.0, 1.0, 1.0, 1.0, 1.0, 1.0, 1.0, 1.0, 1.0, 1.0, 1.0, 1.0, 1.0, 1.0, 1.0, 1.0, 1.0, 1.0, 1.0, 1.0, 1.0, 1.0, 1.0, 1.0, 1.0, 1.0, 1.0, 1.0, 1.0, 1.0, 1.0, 1.0, 1.0, 1.0, 1.0, 1.0, 1.0, 1.0, 1.0, 1.0, 1.0, 1.0, 1.0, 1.0, 1.0, 1.0, 1.0, 1.0, 1.0, 1.0, 1.0, 1.0, 1.0, 1.0, 1.0, 1.0, 1.0, 1.0, 1.0, 1.0, 1.0, 1.0, 1.0, 1.0, 1.0, 1.0, 1.0, 1.0, 1.0, 1.0, 1.0, 1.0, 1.0, 1.0, 1.0, 1.0, 1.0, 1.0, 1.0, 1.0, 1.0, 1.0, 1.0, 1.0, 1.0, 1.0, 1.0, 1.0, 1.0, 1.0, 1.0, 1.0, 1.0, 1.0, 1.0, 1.0, 1.0, 1.0, 1.0, 1.0, 1.0, 1.0, 1.0, 1.0, 1.0, 1.0, 1.0, 1.0, 1.0, 1.0, 1.0, 1.0, 1.0, 1.0, 1.0, 1.0, 1.0, 1.0, 1.0, 1.0, 1.0, 1.0, 1.0, 1.0, 1.0, 1.0, 1.0, 1.0, 1.0, 1.0, 1.0, 1.0, 1.0, 1.0, 1.0, 1.0, 1.0, 1.0, 1.0, 1.0, 1.0, 1.0, 1.0, 1.0, 1.0, 1.0, 1.0, 1.0, 1.0, 1.0, 1.0, 1.0, 1.0, 1.0, 1.0, 1.0, 1.0, 1.0, 1.0, 1.0, 1.0, 1.0, 1.0, 1.0, 1.0, 1.0, 1.0, 1.0, 1.0, 1.0, 1.0, 1.0, 1.0, 1.0, 1.0, 1.0, 1.0, 1.0, 1.0, 1.0, 1.0, 1.0, 1.0, 1.0, 1.0, 1.0, 1.0, 1.0, 1.0, 1.0, 1.0, 1.0, 1.0, 1.0, 1.0, 1.0, 1.0, 1.0, 1.0, 1.0, 1.0, 1.0, 1.0, 1.0, 1.0, 1.0, 1.0, 1.0, 1.0, 1.0, 1.0, 1.0, 1.0, 1.0, 1.0, 1.0, 1.0, 1.0, 1.0, 1.0, 1.0, 1.0, 1.0, 1.0, 1.0, 1.0, 1.0, 1.0, 1.0, 1.0, 1.0, 1.0, 1.0, 1.0, 1.0, 1.0, 1.0, 1.0, 1.0, 1.0, 1.0, 1.0, 1.0, 1.0, 1.0, 1.0, 1.0, 1.0, 1.0, 1.0, 1.0, 1.0, 1.0, 1.0, 1.0, 1.0, 1.0, 1.0, 1.0, 1.0, 1.0, 1.0, 1.0, 1.0, 1.0, 1.0, 1.0, 1.0, 1.0, 1.0, 1.0, 1.0, 1.0, 1.0, 1.0, 1.0, 1.0, 1.0, 1.0, 1.0, 1.0, 1.0, 1.0, 1.0, 1.0, 1.0, 1.0, 1.0, 1.0, 1.0, 1.0, 1.0, 1.0, 1.0, 1.0, 1.0, 1.0, 1.0, 1.0, 1.0, 1.0, 1.0, 1.0, 1.0, 1.0, 1.0, 1.0, 1.0, 1.0, 1.0, 1.0, 1.0, 1.0, 1.0, 1.0, 1.0, 1.0, 1.0, 1.0, 1.0, 1.0, 1.0, 1.0, 1.0, 1.0, 1.0, 1.0, 1.0, 1.0, 1.0, 1.0, 1.0, 1.0, 1.0, 1.0, 1.0, 1.0, 1.0, 1.0, 1.0, 1.0, 1.0, 1.0, 1.0, 1.0, 1.0, 1.0, 1.0, 1.0, 1.0, 1.0, 1.0, 1.0, 1.0, 1.0, 1.0, 1.0, 1.0, 1.0, 1.0, 1.0, 1.0, 1.0, 1.0, 1.0, 1.0, 1.0, 1.0, 1.0, 1.0, 1.0, 1.0, 1.0, 1.0, 1.0, 1.0, 1.0, 1.0, 1.0, 1.0, 1.0, 1.0, 1.0, 1.0, 1.0, 1.0, 1.0, 1.0, 1.0, 1.0, 1.0, 1.0, 1.0, 1.0, 1.0, 1.0, 1.0, 1.0, 1.0, 1.0, 1.0, 1.0, 1.0, 1.0, 1.0, 1.0, 1.0, 1.0, 1.0, 1.0, 1.0, 1.0, 1.0, 1.0, 1.0, 1.0, 1.0, 1.0, 1.0, 1.0, 1.0, 1.0, 1.0, 1.0, 1.0, 1.0, 1.0, 1.0, 1.0, 1.0, 1.0, 1.0, 1.0, 1.0, 1.0, 1.0, 1.0, 1.0, 1.0, 1.0, 1.0, 1.0, 1.0, 1.0, 1.0, 1.0, 1.0, 1.0, 1.0, 1.0, 1.0, 1.0, 1.0, 1.0, 1.0, 1.0, 1.0, 1.0, 1.0, 1.0, 1.0, 1.0, 1.0, 1.0, 1.0, 1.0, 1.0, 1.0, 1.0, 1.0, 1.0, 1.0, 1.0, 1.0, 1.0, 1.0, 1.0, 1.0, 1.0, 1.0, 1.0, 1.0, 1.0, 1.0, 1.0, 1.0, 1.0, 1.0, 1.0, 1.0, 1.0, 1.0, 1.0, 1.0, 1.0, 1.0, 1.0, 1.0, 1.0, 1.0, 1.0, 1.0, 1.0, 1.0, 1.0, 1.0, 1.0, 1.0, 1.0, 1.0, 1.0, 1.0, 1.0, 1.0, 1.0, 1.0, 1.0, 1.0, 1.0, 1.0, 1.0, 1.0, 1.0, 1.0, 1.0, 1.0, 1.0, 1.0, 1.0, 1.0, 1.0, 1.0, 1.0, 1.0, 1.0, 1.0, 1.0, 1.0, 1.0, 1.0, 1.0, 1.0, 1.0, 1.0, 1.0, 1.0, 1.0, 1.0, 1.0, 1.0, 1.0, 1.0, 1.0, 1.0, 1.0, 1.0, 1.0, 1.0, 1.0, 1.0, 1.0, 1.0, 1.0, 1.0, 1.0, 1.0, 1.0, 1.0, 1.0, 1.0, 1.0, 1.0, 1.0, 1.0, 1.0, 1.0, 1.0, 1.0, 1.0, 1.0, 1.0, 1.0, 1.0, 1.0, 1.0, 1.0, 1.0, 1.0, 1.0, 1.0, 1.0, 1.0, 1.0, 1.0, 1.0, 1.0, 1.0, 1.0, 1.0, 1.0, 1.0, 1.0, 1.0, 1.0, 1.0, 1.0, 1.0, 1.0, 1.0, 1.0, 1.0, 1.0, 1.0, 1.0, 1.0, 1.0, 1.0, 1.0, 1.0, 1.0, 1.0, 1.0, 1.0, 1.0, 1.0, 1.0, 1.0, 1.0, 1.0, 1.0, 1.0, 1.0, 1.0, 1.0, 1.0, 1.0, 1.0, 1.0, 1.0, 1.0, 1.0, 1.0, 1.0, 1.0, 1.0, 1.0, 1.0, 1.0, 1.0, 1.0, 1.0, 1.0, 1.0, 1.0, 1.0, 1.0, 1.0, 1.0, 1.0, 1.0, 1.0, 1.0, 1.0, 1.0, 1.0, 1.0, 1.0, 1.0, 1.0, 1.0, 1.0, 1.0, 1.0, 1.0, 1.0, 1.0, 1.0, 1.0, 1.0, 1.0, 1.0, 1.0, 1.0, 1.0, 1.0, 1.0, 1.0, 1.0, 1.0, 1.0, 1.0, 1.0, 1.0, 1.0, 1.0, 1.0, 1.0, 1.0, 1.0, 1.0, 1.0, 1.0, 1.0, 1.0, 1.0, 1.0, 1.0, 1.0, 1.0, 1.0, 1.0, 1.0, 1.0, 1.0, 1.0, 1.0, 1.0, 1.0, 1.0, 1.0, 1.0, 1.0, 1.0, 1.0, 1.0, 1.0, 1.0, 1.0, 1.0, 1.0, 1.0, 1.0, 1.0, 1.0, 1.0, 1.0, 1.0, 1.0, 1.0, 1.0, 1.0, 1.0, 1.0, 1.0, 1.0, 1.0, 1.0, 1.0, 1.0, 1.0, 1.0, 1.0, 1.0, 1.0, 1.0, 1.0, 1.0, 1.0, 1.0, 1.0, 1.0, 1.0, 1.0, 1.0, 1.0, 1.0, 1.0, 1.0, 1.0, 1.0, 1.0, 1.0, 1.0, 1.0, 1.0, 1.0, 1.0, 1.0, 1.0, 1.0, 1.0, 1.0, 1.0, 1.0, 1.0, 1.0, 1.0, 1.0, 1.0, 1.0, 1.0, 1.0, 1.0, 1.0, 1.0, 1.0, 1.0, 1.0, 1.0, 1.0, 1.0, 1.0, 1.0, 1.0, 1.0, 1.0, 1.0, 1.0, 1.0, 1.0, 1.0, 1.0, 1.0, 1.0, 1.0, 1.0, 1.0, 1.0, 1.0, 1.0, 1.0, 1.0, 1.0, 1.0, 1.0, 1.0, 1.0, 1.0, 1.0, 1.0, 1.0, 1.0, 1.0, 1.0, 1.0, 1.0, 1.0, 1.0, 1.0, 1.0, 1.0, 1.0, 1.0, 1.0, 1.0, 1.0, 1.0, 1.0, 1.0, 1.0, 1.0, 1.0, 1.0, 1.0, 1.0, 1.0, 1.0, 1.0, 1.0, 1.0, 1.0, 1.0, 1.0, 1.0, 1.0, 1.0, 1.0, 1.0, 1.0, 1.0, 1.0, 1.0, 1.0, 1.0, 1.0, 1.0, 1.0, 1.0, 1.0, 1.0, 1.0, 1.0, 1.0, 1.0, 1.0, 1.0, 1.0, 1.0, 1.0, 1.0, 1.0, 1.0, 1.0, 1.0, 1.0, 1.0, 1.0, 1.0, 1.0, 1.0, 1.0, 1.0, 1.0, 1.0, 1.0, 1.0, 1.0, 1.0, 1.0, 1.0, 1.0, 1.0, 1.0, 1.0, 1.0, 1.0, 1.0, 1.0, 1.0, 1.0, 1.0, 1.0, 1.0, 1.0, 1.0, 1.0, 1.0, 1.0, 1.0, 1.0, 1.0, 1.0, 1.0, 1.0, 1.0, 1.0, 1.0, 1.0, 1.0, 1.0, 1.0, 1.0, 1.0, 1.0, 1.0, 1.0, 1.0, 1.0, 1.0, 1.0, 1.0, 1.0, 1.0, 1.0, 1.0, 1.0, 1.0, 1.0, 1.0, 1.0, 1.0, 1.0, 1.0, 1.0, 1.0, 1.0, 1.0, 1.0, 1.0, 1.0, 1.0, 1.0, 1.0, 1.0, 1.0, 1.0, 1.0, 1.0, 1.0, 1.0, 1.0, 1.0, 1.0, 1.0, 1.0, 1.0, 1.0, 1.0, 1.0, 1.0, 1.0, 1.0, 1.0, 1.0, 1.0, 1.0, 1.0, 1.0, 1.0, 1.0, 1.0, 1.0, 1.0, 1.0, 1.0, 1.0, 1.0, 1.0, 1.0, 1.0, 1.0, 1.0, 1.0, 1.0, 1.0, 1.0, 1.0, 1.0, 1.0, 1.0, 1.0, 1.0, 1.0, 1.0, 1.0, 1.0, 1.0, 1.0, 1.0, 1.0, 1.0, 1.0, 1.0, 1.0, 1.0, 1.0, 1.0, 1.0, 1.0, 1.0, 1.0, 1.0, 1.0, 1.0, 1.0, 1.0, 1.0, 1.0, 1.0, 1.0, 1.0, 1.0, 1.0, 1.0, 1.0, 1.0, 1.0, 1.0, 1.0, 1.0, 1.0, 1.0, 1.0, 1.0, 1.0, 1.0, 1.0, 1.0, 1.0, 1.0, 1.0, 1.0, 1.0, 1.0, 1.0, 1.0, 1.0, 1.0, 1.0, 1.0, 1.0, 1.0, 1.0, 1.0, 1.0, 1.0, 1.0, 1.0, 1.0, 1.0, 1.0, 1.0, 1.0, 1.0, 1.0, 1.0, 1.0, 1.0, 1.0, 1.0, 1.0, 1.0, 1.0, 1.0, 1.0, 1.0, 1.0, 1.0, 1.0, 1.0, 1.0, 1.0, 1.0, 1.0, 1.0, 1.0, 1.0, 1.0, 1.0, 1.0, 1.0, 1.0, 1.0, 1.0, 1.0, 1.0, 1.0, 1.0, 1.0, 1.0, 1.0, 1.0, 1.0, 1.0, 1.0, 1.0, 1.0, 1.0, 1.0, 1.0, 1.0, 1.0, 1.0, 1.0, 1.0, 1.0, 1.0, 1.0, 1.0, 1.0, 1.0, 1.0, 1.0, 1.0, 1.0, 1.0, 1.0, 1.0, 1.0, 1.0, 1.0, 1.0, 1.0, 1.0, 1.0, 1.0, 1.0, 1.0, 1.0, 1.0, 1.0, 1.0, 1.0, 1.0, 1.0, 1.0, 1.0, 1.0, 1.0, 1.0, 1.0, 1.0, 1.0, 1.0, 1.0, 1.0, 1.0, 1.0, 1.0, 1.0, 1.0, 1.0, 1.0, 1.0, 1.0, 1.0, 1.0, 1.0, 1.0, 1.0, 1.0, 1.0, 1.0, 1.0, 1.0, 1.0, 1.0, 1.0, 1.0, 1.0, 1.0, 1.0, 1.0, 1.0, 1.0, 1.0, 1.0, 1.0, 1.0, 1.0, 1.0, 1.0, 1.0, 1.0, 1.0, 1.0, 1.0, 1.0, 1.0, 1.0, 1.0, 1.0, 1.0, 1.0, 1.0, 1.0, 1.0, 1.0, 1.0, 1.0, 1.0, 1.0, 1.0, 1.0, 1.0, 1.0, 1.0, 1.0, 1.0, 1.0, 1.0, 1.0, 1.0, 1.0, 1.0, 1.0, 1.0, 1.0, 1.0, 1.0, 1.0, 1.0, 1.0, 1.0, 1.0, 1.0, 1.0, 1.0, 1.0, 1.0, 1.0, 1.0, 1.0, 1.0, 1.0, 1.0, 1.0, 1.0, 1.0, 1.0, 1.0, 1.0, 1.0, 1.0, 1.0, 1.0, 1.0, 1.0, 1.0, 1.0, 1.0, 1.0, 1.0, 1.0, 1.0, 1.0, 1.0, 1.0, 1.0, 1.0, 1.0, 1.0, 1.0, 1.0, 1.0, 1.0, 1.0, 1.0, 1.0, 1.0, 1.0, 1.0, 1.0, 1.0, 1.0, 1.0, 1.0, 1.0, 1.0, 1.0, 1.0, 1.0, 1.0, 1.0, 1.0, 1.0, 1.0, 1.0, 1.0, 1.0, 1.0, 1.0, 1.0, 1.0, 1.0, 1.0, 1.0, 1.0, 1.0, 1.0, 1.0, 1.0, 1.0, 1.0, 1.0, 1.0, 1.0, 1.0, 1.0, 1.0, 1.0, 1.0, 1.0, 1.0, 1.0, 1.0, 1.0, 1.0, 1.0, 1.0, 1.0, 1.0, 1.0, 1.0, 1.0, 1.0, 1.0, 1.0, 1.0, 1.0, 1.0, 1.0, 1.0, 1.0, 1.0, 1.0, 1.0, 1.0, 1.0, 1.0, 1.0, 1.0, 1.0, 1.0, 1.0, 1.0, 1.0, 1.0, 1.0, 1.0, 1.0, 1.0, 1.0, 1.0, 1.0, 1.0, 1.0, 1.0, 1.0, 1.0, 1.0, 1.0, 1.0, 1.0, 1.0, 1.0, 1.0, 1.0, 1.0, 1.0, 1.0, 1.0, 1.0, 1.0, 1.0, 1.0, 1.0, 1.0, 1.0, 1.0, 1.0, 1.0, 1.0, 1.0, 1.0, 1.0, 1.0, 1.0, 1.0, 1.0, 1.0, 1.0, 1.0, 1.0, 1.0, 1.0, 1.0, 1.0, 1.0, 1.0, 1.0, 1.0, 1.0, 1.0, 1.0, 1.0, 1.0, 1.0, 1.0, 1.0, 1.0, 1.0, 1.0, 1.0, 1.0, 1.0, 1.0, 1.0, 1.0, 1.0, 1.0, 1.0, 1.0, 1.0, 1.0, 1.0, 1.0, 1.0, 1.0, 1.0, 1.0, 1.0, 1.0, 1.0, 1.0, 1.0, 1.0, 1.0, 1.0, 1.0, 1.0, 1.0, 1.0, 1.0, 1.0, 1.0, 1.0, 1.0, 1.0, 1.0, 1.0, 1.0, 1.0, 1.0, 1.0, 1.0, 1.0, 1.0, 1.0, 1.0, 1.0, 1.0, 1.0, 1.0, 1.0, 1.0, 1.0, 1.0, 1.0, 1.0, 1.0, 1.0, 1.0, 1.0, 1.0, 1.0, 1.0, 1.0, 1.0, 1.0, 1.0, 1.0, 1.0, 1.0, 1.0, 1.0, 1.0, 1.0, 1.0, 1.0, 1.0, 1.0, 1.0, 1.0, 1.0, 1.0, 1.0, 1.0, 1.0, 1.0, 1.0, 1.0, 1.0, 1.0, 1.0, 1.0, 1.0, 1.0, 1.0, 1.0, 1.0, 1.0, 1.0, 1.0, 1.0, 1.0, 1.0, 1.0, 1.0, 1.0, 1.0, 1.0, 1.0, 1.0, 1.0, 1.0, 1.0, 1.0, 1.0, 1.0, 1.0, 1.0, 1.0, 1.0, 1.0, 1.0, 1.0, 1.0, 1.0, 1.0, 1.0, 1.0, 1.0, 1.0, 1.0, 1.0, 1.0, 1.0, 1.0, 1.0, 1.0, 1.0, 1.0, 1.0, 1.0, 1.0, 1.0, 1.0, 1.0, 1.0, 1.0, 1.0, 1.0, 1.0, 1.0, 1.0, 1.0, 1.0, 1.0, 1.0, 1.0, 1.0, 1.0, 1.0, 1.0, 1.0, 1.0, 1.0, 1.0, 1.0, 1.0, 1.0, 1.0, 1.0, 1.0, 1.0, 1.0])
me_cylinder.update()
arm_armature = bpy.data.armatures.new('Armature')  # bones are not reproduced

# ---- objects
ob_cylinder = bpy.data.objects.new('Cylinder', me_cylinder)
ob_armature = bpy.data.objects.new('Armature', arm_armature)

# ---- transforms, parenting, visibility, modifiers, constraints
ob_cylinder.parent = ob_armature
ob_cylinder.location = (0.0, 0.0, 0.0)
_vg = ob_cylinder.vertex_groups.new(name='Stomach')
for _i, _w in zip([72, 73, 74, 75, 76, 77, 79, 80, 81, 82, 83, 84, 85, 86, 87, 88, 89, 90, 91, 92, 93, 94, 95, 248, 249, 250, 251, 253, 254, 255, 256, 258, 259, 260, 261, 262, 263, 264, 266, 267, 268, 269, 270, 271], [0.15, 0.1349, 0.1216, 0.1267, 0.1298, 0.1058, 0.1294, 0.8157, 0.7915, 0.7836, 0.7945, 0.821, 0.8992, 1.0, 0.8838, 0.9385, 0.9267, 0.9223, 0.928, 0.9425, 0.9759, 0.9999, 0.9697, 0.1205, 0.103, 0.1004, 0.07572, 0.09548, 0.09472, 0.08693, 0.08934, 0.08053, 0.07198, 0.1034, 0.0848, 0.06407, 0.0778, 0.07675, 0.06758, 0.06075, 0.08801, 0.07227, 0.05169, 0.06464]): _vg.add([_i], _w, 'REPLACE')
_vg = ob_cylinder.vertex_groups.new(name='Chest')
for _i, _w in zip([96, 97, 99, 100, 101, 102, 103, 104, 105, 107, 108, 109, 110, 111, 112, 113, 114, 115, 116, 117, 118, 119, 126, 127, 128, 129, 131, 272, 273, 274, 275, 276, 277, 279, 286], [0.1621, 0.002087, 0.0007993, 0.1642, 0.847, 0.999, 0.8316, 0.2112, 0.001892, 0.01036, 0.1918, 0.8192, 0.9999, 0.8622, 0.8459, 0.7667, 0.7142, 0.7004, 0.7304, 0.7197, 0.002494, 0.9179, 0.9997, 0.8485, 0.1522, 0.8445, 0.1571, 0.9141, 0.8919, 0.875, 0.828, 0.7423, 0.4307, 0.9144, 0.01445]): _vg.add([_i], _w, 'REPLACE')
_vg = ob_cylinder.vertex_groups.new(name='neck')
for _i, _w in zip([109, 112, 113, 114, 115, 116, 117, 118, 119, 272, 273, 274, 275, 276, 277, 278, 279, 280, 281, 282, 283, 284, 285, 286, 287, 288, 289, 290, 291, 292, 293, 294, 295, 296, 297, 298, 300, 301, 302, 303, 304, 305, 306, 307, 314, 315, 316, 317, 318, 319], [0.0055, 0.02781, 0.05141, 0.07243, 0.1011, 0.1459, 0.1846, 0.9394, 0.005225, 0.05573, 0.06578, 0.08273, 0.1284, 0.2261, 0.5436, 0.2258, 0.06109, 0.9374, 0.9506, 0.9583, 0.9804, 0.985, 0.09486, 0.934, 0.193, 0.2491, 0.3296, 0.2641, 0.2631, 0.008841, 0.2322, 0.09364, 0.1209, 0.1402, 0.1175, 0.1235, 0.1037, 0.009324, 0.02406, 0.03585, 0.0328, 0.03936, 0.007527, 0.01505, 0.01968, 0.01793, 0.01203, 0.004662, 0.0164, 0.004421]): _vg.add([_i], _w, 'REPLACE')
_vg = ob_cylinder.vertex_groups.new(name='Head')
for _i, _w in zip([118, 278, 280, 281, 282, 285, 286, 287, 288, 289, 290, 291, 292, 293, 294, 295, 296, 297, 298, 299, 300, 301, 302, 303, 304, 305, 306, 307, 308, 309, 310, 311, 312, 313, 314, 315, 316, 317, 318, 319, 328, 329, 330, 331, 332, 333, 334, 335, 336, 337, 338, 339, 340, 341, 342, 343, 344, 345, 346, 347, 348], [0.01694, 0.7684, 0.03244, 0.01379, 0.006561, 0.9028, 0.01561, 0.803, 0.7473, 0.6682, 0.7341, 0.7351, 0.9699, 0.7614, 0.9045, 0.8774, 0.8588, 0.8816, 0.8756, 0.9922, 0.8936, 0.9698, 0.9625, 0.9567, 0.9583, 0.955, 0.9791, 0.9667, 0.9916, 0.9901, 0.9881, 0.9877, 0.9867, 0.9916, 0.9709, 0.9724, 0.9763, 0.9807, 0.973, 0.9811, 0.9922, 0.9974, 0.9916, 0.9901, 0.9881, 0.9877, 0.9867, 0.9991, 0.9916, 0.9966, 0.9962, 0.9955, 0.996, 0.9958, 0.9974, 0.9986, 0.9986, 0.9985, 0.9989, 0.9989, 0.9992]): _vg.add([_i], _w, 'REPLACE')
_vg = ob_cylinder.vertex_groups.new(name='Shoulder.L')
for _i, _w in zip([89, 90, 91, 96, 97, 98, 99, 100, 101, 103, 104, 105, 106, 107, 108, 109, 111, 112, 113, 114, 115, 116, 117, 119, 120, 121, 122, 123, 124, 125, 127, 128, 129, 130, 131, 132, 133, 134, 136, 137, 138, 140, 142, 143, 273, 274, 275], [0.004662, 0.01071, 0.003837, 0.7198, 0.5686, 0.7711, 0.569, 0.7176, 0.1182, 0.1305, 0.687, 0.6558, 0.1274, 0.6575, 0.7036, 0.1318, 0.1135, 0.1041, 0.1428, 0.146, 0.1548, 0.09568, 0.07439, 0.04879, 0.2554, 0.2278, 0.2151, 0.02569, 0.1798, 0.158, 0.1266, 0.7602, 0.1249, 0.6673, 0.7563, 0.6652, 0.2465, 0.2569, 0.01359, 0.03567, 0.02276, 0.002251, 0.0257, 0.0325, 0.01411, 0.01097, 0.0151]): _vg.add([_i], _w, 'REPLACE')
_vg = ob_cylinder.vertex_groups.new(name='UpperArm.L')
for _i, _w in zip([96, 97, 98, 99, 100, 104, 105, 106, 107, 108, 113, 114, 115, 116, 120, 121, 122, 123, 124, 125, 128, 130, 131, 132, 133, 134, 135, 136, 137, 138, 139, 140, 141, 142, 143, 144, 145, 146, 147, 148, 149, 150, 151, 152, 153, 154, 155, 156, 157, 158, 159, 160, 161, 162, 163, 164, 165, 166, 167, 169, 170, 171, 172, 173, 174, 175, 177, 178, 182, 183, 320, 321, 322, 323, 324, 325, 326, 327], [0.09474, 0.3936, 0.2105, 0.3946, 0.09523, 0.09185, 0.3148, 0.8554, 0.3106, 0.08734, 0.02529, 0.06576, 0.0342, 0.002909, 0.7384, 0.762, 0.7744, 0.9572, 0.8116, 0.8332, 0.07545, 0.3057, 0.07666, 0.3076, 0.7429, 0.7325, 0.9966, 0.9673, 0.9555, 0.962, 0.9921, 0.9726, 0.9741, 0.9604, 0.957, 0.999, 0.9956, 0.9958, 0.9976, 0.9963, 0.997, 0.9961, 0.9957, 0.9399, 0.999, 0.9992, 0.9995, 0.9993, 0.9994, 0.9991, 0.9989, 0.3855, 0.9655, 0.9617, 0.9625, 0.9739, 0.9761, 0.966, 0.9661, 0.6605, 0.6385, 0.3034, 0.6593, 0.6874, 0.6546, 0.6537, 0.01183, 0.006651, 0.007354, 0.006881, 0.9996, 0.9996, 0.9998, 0.9997, 0.9998, 0.9994, 0.9999, 0.9999]): _vg.add([_i], _w, 'REPLACE')
_vg = ob_cylinder.vertex_groups.new(name='LowerArm.L')
for _i, _w in zip([152, 160, 161, 162, 163, 164, 166, 167, 168, 169, 170, 171, 172, 173, 174, 175, 176, 177, 178, 179, 180, 181, 182, 183, 184, 185, 186, 187, 188, 189, 190, 191, 193, 194, 195, 196, 197, 198, 199], [0.06012, 0.6145, 0.01908, 0.02657, 0.02503, 0.002292, 0.01794, 0.01772, 0.9819, 0.3395, 0.3615, 0.6966, 0.3407, 0.3126, 0.3454, 0.3463, 0.9838, 0.9691, 0.9717, 0.9925, 0.9789, 0.9772, 0.9713, 0.9716, 0.04553, 0.9885, 0.9872, 0.9899, 0.9902, 0.9911, 0.9861, 0.9858, 0.07984, 0.07769, 0.006452, 0.07107, 0.07356, 0.06906, 0.06948]): _vg.add([_i], _w, 'REPLACE')
_vg = ob_cylinder.vertex_groups.new(name='Hand.L')
for _i, _w in zip([184, 192, 193, 194, 195, 196, 197, 198, 199, 201, 202, 203, 204, 205, 206, 207, 209, 210, 212, 213, 214, 215], [0.9518, 0.9817, 0.9196, 0.9216, 0.9715, 0.9283, 0.9259, 0.9298, 0.9293, 0.9552, 0.9578, 0.9842, 0.9585, 0.9561, 0.9462, 0.9463, 0.06599, 0.06632, 0.06632, 0.06626, 0.07482, 0.07482]): _vg.add([_i], _w, 'REPLACE')
_vg = ob_cylinder.vertex_groups.new(name='Fingers.L')
for _i, _w in zip([200, 201, 202, 204, 205, 206, 207, 208, 209, 210, 211, 212, 213, 214, 215, 216, 217, 218, 219, 220, 221, 222, 223], [0.981, 0.03491, 0.02994, 0.02878, 0.03365, 0.0521, 0.05207, 0.9996, 0.9339, 0.9335, 0.984, 0.9335, 0.9336, 0.925, 0.925, 0.9965, 0.996, 0.9982, 0.9957, 0.9963, 0.994, 0.994, 0.9984]): _vg.add([_i], _w, 'REPLACE')
_vg = ob_cylinder.vertex_groups.new(name='Shoulder.R')
_vg = ob_cylinder.vertex_groups.new(name='UpperArm.R')
_vg = ob_cylinder.vertex_groups.new(name='LowerArm.R')
_vg = ob_cylinder.vertex_groups.new(name='Hand.R')
_vg = ob_cylinder.vertex_groups.new(name='Fingers.R')
_vg = ob_cylinder.vertex_groups.new(name='Pelvis')
for _i, _w in zip([69, 70, 71, 72, 73, 74, 75, 76, 77, 78, 79, 80, 84, 85, 87, 248, 249, 250, 251, 252, 253, 254, 255, 256, 257, 258, 259, 260, 261, 262, 263, 264, 265, 266, 267, 268, 269, 270, 271], [0.07846, 0.07276, 0.08024, 0.1498, 0.05876, 0.0102, 0.05512, 0.1481, 0.7561, 0.9997, 0.7054, 0.02522, 0.02219, 0.06952, 0.07696, 0.1598, 0.06052, 0.7087, 0.7588, 0.9998, 0.05598, 0.1599, 0.009098, 0.0609, 0.9999, 0.1603, 0.008921, 0.1608, 0.7247, 0.7712, 0.05643, 0.06005, 0.9998, 0.1582, 0.007249, 0.1594, 0.7303, 0.7781, 0.05524]): _vg.add([_i], _w, 'REPLACE')
_vg = ob_cylinder.vertex_groups.new(name='UpperLeg.L')
for _i, _w in zip([2, 3, 4, 5, 6, 7, 8, 9, 10, 11, 12, 13, 14, 15, 16, 17, 40, 41, 42, 43, 44, 45, 46, 47, 48, 49, 50, 51, 52, 53, 54, 55, 56, 57, 58, 59, 60, 61, 62, 63, 64, 65, 66, 67, 68, 69, 70, 71, 72, 73, 74, 75, 76, 77, 79, 80, 81, 82, 83, 84, 85, 87, 88, 89, 90, 91, 92, 95, 224, 225, 226, 227, 228, 229, 230, 231, 232, 233, 234, 235, 236, 237, 238, 239, 240, 241, 242, 243, 244, 245, 246, 247, 248, 249, 250, 251, 252, 253, 254, 255, 256, 258, 259, 260, 261, 262, 263, 264, 266, 267, 268, 269, 270, 271], [0.1287, 0.9919, 0.1632, 0.9959, 0.241, 0.9974, 0.4517, 0.997, 0.1671, 0.9942, 0.1152, 0.9871, 0.1064, 0.983, 0.1121, 0.9825, 0.5843, 0.6137, 0.6801, 0.7857, 0.6974, 0.6183, 0.5828, 0.5743, 0.9303, 0.942, 0.9606, 0.9773, 0.9706, 0.9504, 0.935, 0.9279, 0.9992, 0.9995, 0.9997, 0.9998, 0.9996, 0.9993, 0.9989, 0.9987, 0.9711, 0.9873, 0.9926, 0.9902, 0.9778, 0.9162, 0.9252, 0.9116, 0.09475, 0.00519, 0.001392, 0.0006344, 0.001175, 0.1376, 0.05098, 0.002976, 5.928e-05, 0.0003947, 0.0001833, 0.03676, 0.006824, 3.148e-05, 0.0, 0.001918, 0.006675, 0.0005909, 0.0, 0.0, 0.9997, 0.9999, 0.9999, 0.9999, 0.9998, 0.9996, 0.9995, 0.9996, 0.9998, 0.9999, 0.9999, 0.9999, 0.9999, 0.9998, 0.9997, 0.9997, 0.9991, 0.9995, 0.9997, 0.9997, 0.9996, 0.9991, 0.9987, 0.9985, 0.2622, 0.0, 0.0985, 0.1652, 0.0, 0.0001306, 0.01433, 0.0005397, 0.0004761, 0.008095, 0.0003979, 0.2132, 0.08647, 0.1645, 0.0002773, 0.0002688, 0.01369, 0.001049, 0.2832, 0.1038, 0.17, 0.0004992]): _vg.add([_i], _w, 'REPLACE')
_vg = ob_cylinder.vertex_groups.new(name='LowerLeg.L')
for _i, _w in zip([0, 1, 2, 4, 6, 8, 10, 12, 14, 16, 18, 22, 23, 24, 25, 30, 31, 32, 33, 34, 38, 39, 40, 41, 42, 43, 44, 45, 46, 47, 48, 49, 50, 51, 52, 53, 54, 55], [0.436, 0.4833, 0.87, 0.8354, 0.7575, 0.547, 0.8319, 0.8835, 0.8922, 0.8865, 0.1014, 0.09476, 0.4392, 0.4605, 0.4692, 0.02955, 0.4047, 0.4511, 0.4774, 0.1282, 0.1336, 0.4464, 0.243, 0.1157, 0.06765, 0.05274, 0.1215, 0.195, 0.2177, 0.2534, 0.01084, 0.001021, 6.058e-06, 0.0, 1.687e-08, 4.203e-09, 3.047e-06, 0.001116]): _vg.add([_i], _w, 'REPLACE')
_vg = ob_cylinder.vertex_groups.new(name='Foot.L')
for _i, _w in zip([0, 1, 18, 19, 20, 21, 22, 23, 24, 25, 26, 27, 29, 30, 31, 32, 33, 34, 35, 36, 37, 38, 39], [0.5655, 0.517, 0.9025, 0.9819, 0.9992, 0.9842, 0.9062, 0.561, 0.5417, 0.5431, 0.7963, 0.07772, 0.05705, 0.7641, 0.6017, 0.5963, 0.5427, 0.569, 0.07025, 0.004391, 0.07464, 0.5557, 0.5962]): _vg.add([_i], _w, 'REPLACE')
_vg = ob_cylinder.vertex_groups.new(name='Toes.L')
for _i, _w in zip([26, 27, 28, 29, 30, 34, 35, 36, 37, 38], [0.1857, 0.9305, 0.9991, 0.9414, 0.1961, 0.3028, 0.9489, 0.9808, 0.9449, 0.3107]): _vg.add([_i], _w, 'REPLACE')
_vg = ob_cylinder.vertex_groups.new(name='UpperLeg.R')
_vg = ob_cylinder.vertex_groups.new(name='LowerLeg.R')
_vg = ob_cylinder.vertex_groups.new(name='Foot.R')
_vg = ob_cylinder.vertex_groups.new(name='Toes.R')
_m = ob_cylinder.modifiers.new('Mirror', 'MIRROR')
_m.use_clip = True
_m = ob_cylinder.modifiers.new('Armature', 'ARMATURE')
_m.object = ob_armature
ob_armature.location = (0.0, 0.0, 0.0)
ob_armature.show_in_front = True

# ---- collection membership
col_collection.objects.link(ob_cylinder)
col_collection.objects.link(ob_armature)

# ---- scene / render settings (as saved in the file)
scene.frame_start = 1; scene.frame_end = 19; scene.frame_set(4)
scene.render.engine = 'BLENDER_EEVEE_NEXT'
scene.cycles.sampling_pattern = 'TABULATED_SOBOL'
scene.cycles.use_light_tree = False
scene.view_settings.view_transform = 'Filmic'
bpy.context.view_layer.update()

# ---- added for rendering (the .blend has no active camera and no usable light): camera, sun
cam_auto = bpy.data.cameras.new('AutoCamera')
cam_auto.lens = 50.0
cam_auto.sensor_width = 36.0
cam_auto.clip_end = 1000.0
ob_auto_camera = bpy.data.objects.new('AutoCamera', cam_auto)
scene.collection.objects.link(ob_auto_camera)
ob_auto_camera.location = (2.86015, -3.82516, 3.54078)
ob_auto_camera.rotation_euler = (1.09748, -7.21219e-08, 0.694738)
scene.camera = ob_auto_camera
light_auto_sun = bpy.data.lights.new('AutoSun', 'SUN')
light_auto_sun.energy = 3.0
light_auto_sun.angle = 0.0523599
ob_auto_sun = bpy.data.objects.new('AutoSun', light_auto_sun)
scene.collection.objects.link(ob_auto_sun)
ob_auto_sun.rotation_euler = (0.872665, 0.174533, 0.523599)
bpy.context.view_layer.update()

